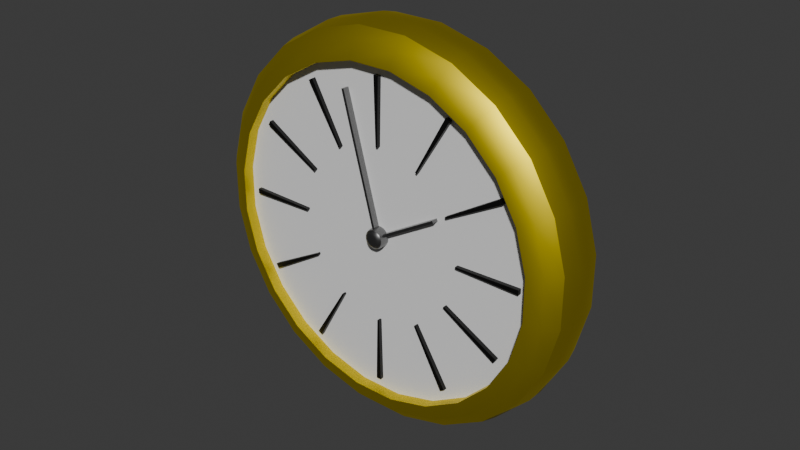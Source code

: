 # Source: Timer.blend  (saved by Blender 5.0.119; exported with 4.5.12 LTS)
import bpy
from mathutils import Matrix  # noqa: F401  (used for matrix-valued properties, if any)

bpy.ops.wm.read_factory_settings(use_empty=True)
scene = bpy.context.scene
scene.name = 'Scene'

# ---- collections
col_collection = bpy.data.collections.new('Collection'); scene.collection.children.link(col_collection)

# ---- materials (node trees are filled in below, after node groups)
mat_material_001 = bpy.data.materials.new('Material.001')
mat_material_002 = bpy.data.materials.new('Material.002')
mat_material_003 = bpy.data.materials.new('Material.003')

# ---- node groups
ng_smooth_by_angle = bpy.data.node_groups.new('Smooth by Angle', 'GeometryNodeTree')
_s = ng_smooth_by_angle.interface.new_socket(name='Mesh', in_out='OUTPUT', socket_type='NodeSocketGeometry')
_s = ng_smooth_by_angle.interface.new_socket(name='Mesh', in_out='INPUT', socket_type='NodeSocketGeometry')
_s = ng_smooth_by_angle.interface.new_socket(name='Angle', in_out='INPUT', socket_type='NodeSocketFloat')
_s.subtype = 'ANGLE'
_s.default_value = 0.5236
_s.min_value = 0.0
_s.max_value = 3.142
_s.description = 'Maximum face angle for smooth edges'
_s = ng_smooth_by_angle.interface.new_socket(name='Ignore Sharpness', in_out='INPUT', socket_type='NodeSocketBool')
_s.force_non_field = True
ng_smooth_by_angle.is_modifier = True
_N = ng_smooth_by_angle.nodes; _L = ng_smooth_by_angle.links
n0 = _N.new('GeometryNodeSetShadeSmooth'); n0.name = 'Set Shade Smooth'; n0.location = (120, -80)
n0.domain = 'EDGE'
n1 = _N.new('GeometryNodeSetShadeSmooth'); n1.name = 'Set Shade Smooth.001'; n1.location = (300, -80)
n2 = _N.new('NodeGroupOutput'); n2.name = 'Group Output'; n2.location = (480, -80)
n3 = _N.new('GeometryNodeInputMeshEdgeAngle'); n3.name = 'Edge Angle'; n3.location = (-440, -240)
n4 = _N.new('NodeGroupInput'); n4.name = 'Group Input'; n4.location = (-80, -80)
n5 = _N.new('GeometryNodeInputEdgeSmooth'); n5.name = 'Is Edge Smooth'; n5.location = (-260, -120)
n6 = _N.new('GeometryNodeInputShadeSmooth'); n6.name = 'Is Shade Smooth'; n6.location = (-440, -397)
n7 = _N.new('FunctionNodeCompare'); n7.name = 'Compare'; n7.location = (-260, -260)
n7.operation = 'LESS_EQUAL'
n7.inputs[6].default_value = (0.0, 0.0, 0.0, 0.0)
n7.inputs[7].default_value = (0.0, 0.0, 0.0, 0.0)
n8 = _N.new('FunctionNodeBooleanMath'); n8.name = 'Boolean Math.001'; n8.location = (-80, -260)
n9 = _N.new('NodeGroupInput'); n9.name = 'Group Input.001'; n9.location = (-440, -329)
n10 = _N.new('NodeGroupInput'); n10.name = 'Group Input.002'; n10.location = (-259, -189)
n11 = _N.new('FunctionNodeBooleanMath'); n11.name = 'Boolean Math'; n11.location = (-80, -149)
n11.operation = 'OR'
n12 = _N.new('FunctionNodeBooleanMath'); n12.name = 'Boolean Math.002'; n12.location = (-260, -380)
n12.operation = 'OR'
n13 = _N.new('NodeGroupInput'); n13.name = 'Group Input.003'; n13.location = (-440, -460)
_L.new(n3.outputs[0], n7.inputs[0])
_L.new(n1.outputs[0], n2.inputs[0])
_L.new(n9.outputs[1], n7.inputs[1])
_L.new(n7.outputs[0], n8.inputs[0])
_L.new(n4.outputs[0], n0.inputs[0])
_L.new(n0.outputs[0], n1.inputs[0])
_L.new(n8.outputs[0], n0.inputs[2])
_L.new(n10.outputs[2], n11.inputs[1])
_L.new(n5.outputs[0], n11.inputs[0])
_L.new(n11.outputs[0], n0.inputs[1])
_L.new(n13.outputs[2], n12.inputs[1])
_L.new(n6.outputs[0], n12.inputs[0])
_L.new(n12.outputs[0], n8.inputs[1])
n2.is_active_output = True

# ---- material node trees
mat_material_001.use_nodes = True; mat_material_001.node_tree.nodes.clear()
_N = mat_material_001.node_tree.nodes; _L = mat_material_001.node_tree.links
n0 = _N.new('ShaderNodeBsdfPrincipled'); n0.name = 'Principled BSDF'; n0.location = (-200, 100)
n0.inputs[0].default_value = (0.0, 0.0, 0.0, 1.0)
n1 = _N.new('ShaderNodeOutputMaterial'); n1.name = 'Material Output'; n1.location = (200, 100)
_L.new(n0.outputs[0], n1.inputs[0])
n1.is_active_output = True
mat_material_002.use_nodes = True; mat_material_002.node_tree.nodes.clear()
_N = mat_material_002.node_tree.nodes; _L = mat_material_002.node_tree.links
n0 = _N.new('ShaderNodeBsdfPrincipled'); n0.name = 'Principled BSDF'; n0.location = (-200, 100)
n0.inputs[0].default_value = (0.8, 0.6385, 0.008625, 1.0)
n0.inputs[1].default_value = 1.0
n0.inputs[2].default_value = 0.5247
n1 = _N.new('ShaderNodeOutputMaterial'); n1.name = 'Material Output'; n1.location = (200, 100)
_L.new(n0.outputs[0], n1.inputs[0])
n1.is_active_output = True
mat_material_003.use_nodes = True; mat_material_003.node_tree.nodes.clear()
_N = mat_material_003.node_tree.nodes; _L = mat_material_003.node_tree.links
n0 = _N.new('ShaderNodeBsdfPrincipled'); n0.name = 'Principled BSDF'; n0.location = (-200, 100)
n0.inputs[0].default_value = (0.2589, 0.2589, 0.2589, 1.0)
n0.inputs[1].default_value = 1.0
n0.inputs[2].default_value = 0.3395
n1 = _N.new('ShaderNodeOutputMaterial'); n1.name = 'Material Output'; n1.location = (200, 100)
_L.new(n0.outputs[0], n1.inputs[0])
n1.is_active_output = True

# ---- world
world_world = bpy.data.worlds.new('World'); scene.world = world_world
world_world.use_nodes = True; world_world.node_tree.nodes.clear()
_N = world_world.node_tree.nodes; _L = world_world.node_tree.links
n0 = _N.new('ShaderNodeOutputWorld'); n0.name = 'World Output'; n0.location = (200, 100)
n1 = _N.new('ShaderNodeBackground'); n1.name = 'Background'; n1.location = (-200, 100)
n1.inputs[0].default_value = (0.05088, 0.05088, 0.05088, 1.0)
_L.new(n1.outputs[0], n0.inputs[0])
n0.is_active_output = True
world_world.color = (0.05088, 0.05088, 0.05088)
world_world.sun_shadow_jitter_overblur = 0.0

# ---- meshes
me_cylinder_002 = bpy.data.meshes.new('Cylinder.002')
me_cylinder_002.from_pydata([(-0.06282, -0.1439, -0.4416), (-0.2678, -0.1439, -0.3567), (-0.2752, -0.1439, -0.351), (-0.4103, -0.1439, -0.175), (-0.4138, -0.1439, -0.1664), (-0.4428, -0.1439, 0.0536), (-0.4416, -0.1439, 0.06282), (-0.3567, -0.1439, 0.2678), (-0.351, -0.1439, 0.2752), (-0.175, -0.1439, 0.4103), (-0.1664, -0.1439, 0.4138), (0.0536, -0.1439, 0.4428), (0.06282, -0.1439, 0.4416), (0.2678, -0.1439, 0.3567), (0.2752, -0.1439, 0.351), (0.4103, -0.1439, 0.175), (0.4138, -0.1439, 0.1664), (0.4428, -0.1439, -0.0536), (0.4416, -0.1439, -0.06282), (0.3567, -0.1439, -0.2678), (0.351, -0.1439, -0.2752), (0.175, -0.1439, -0.4103), (-0.0536, -0.1439, -0.4428), (0.1664, -0.1439, -0.4138), (0.0, -0.2027, -0.8393), (0.0, -0.04336, -1.0), (0.0, -0.1813, -0.9196), (0.0, -0.123, -0.9785), (0.0, 0.2027, -0.8393), (0.0, 0.04336, -1.0), (0.0, 0.1813, -0.9196), (0.0, 0.123, -0.9785), (0.2172, -0.2027, -0.8107), (0.2588, -0.04336, -0.9659), (0.238, -0.1813, -0.8883), (0.2532, -0.123, -0.9451), (0.2172, 0.2027, -0.8107), (0.2588, 0.04336, -0.9659), (0.238, 0.1813, -0.8883), (0.2532, 0.123, -0.9451), (0.4196, -0.2027, -0.7269), (0.5, -0.04336, -0.866), (0.4598, -0.1813, -0.7964), (0.4892, -0.123, -0.8474), (0.4196, 0.2027, -0.7269), (0.5, 0.04336, -0.866), (0.4598, 0.1813, -0.7964), (0.4892, 0.123, -0.8474), (0.5935, -0.2027, -0.5935), (0.7071, -0.04336, -0.7071), (0.6503, -0.1813, -0.6503), (0.6919, -0.123, -0.6919), (0.5935, 0.2027, -0.5935), (0.7071, 0.04336, -0.7071), (0.6503, 0.1813, -0.6503), (0.6919, 0.123, -0.6919), (0.7269, -0.2027, -0.4196), (0.866, -0.04336, -0.5), (0.7964, -0.1813, -0.4598), (0.8474, -0.123, -0.4892), (0.7269, 0.2027, -0.4196), (0.866, 0.04336, -0.5), (0.7964, 0.1813, -0.4598), (0.8474, 0.123, -0.4892), (0.8107, -0.2027, -0.2172), (0.9659, -0.04336, -0.2588), (0.8883, -0.1813, -0.238), (0.9451, -0.123, -0.2532), (0.8107, 0.2027, -0.2172), (0.9659, 0.04336, -0.2588), (0.8883, 0.1813, -0.238), (0.9451, 0.123, -0.2532), (0.8393, -0.2027, 9.313e-09), (1.0, -0.04336, 1.895e-09), (0.9196, -0.1813, 8.149e-09), (0.9785, -0.123, 5.355e-09), (0.8393, 0.2027, -9.313e-09), (1.0, 0.04336, -1.895e-09), (0.9196, 0.1813, -8.149e-09), (0.9785, 0.123, -5.355e-09), (0.8107, -0.2027, 0.2172), (0.9659, -0.04336, 0.2588), (0.8883, -0.1813, 0.238), (0.9451, -0.123, 0.2532), (0.8107, 0.2027, 0.2172), (0.9659, 0.04336, 0.2588), (0.8883, 0.1813, 0.238), (0.9451, 0.123, 0.2532), (0.7269, -0.2027, 0.4196), (0.866, -0.04336, 0.5), (0.7964, -0.1813, 0.4598), (0.8474, -0.123, 0.4892), (0.7269, 0.2027, 0.4196), (0.866, 0.04336, 0.5), (0.7964, 0.1813, 0.4598), (0.8474, 0.123, 0.4892), (0.5935, -0.2027, 0.5935), (0.7071, -0.04336, 0.7071), (0.6503, -0.1813, 0.6503), (0.6919, -0.123, 0.6919), (0.5935, 0.2027, 0.5935), (0.7071, 0.04336, 0.7071), (0.6503, 0.1813, 0.6503), (0.6919, 0.123, 0.6919), (0.4196, -0.2027, 0.7269), (0.5, -0.04336, 0.866), (0.4598, -0.1813, 0.7964), (0.4892, -0.123, 0.8474), (0.4196, 0.2027, 0.7269), (0.5, 0.04336, 0.866), (0.4598, 0.1813, 0.7964), (0.4892, 0.123, 0.8474), (0.2172, -0.2027, 0.8107), (0.2588, -0.04336, 0.9659), (0.238, -0.1813, 0.8883), (0.2532, -0.123, 0.9451), (0.2172, 0.2027, 0.8107), (0.2588, 0.04336, 0.9659), (0.238, 0.1813, 0.8883), (0.2532, 0.123, 0.9451), (0.0, -0.2027, 0.8393), (0.0, -0.04336, 1.0), (0.0, -0.1813, 0.9196), (0.0, -0.123, 0.9785), (0.0, 0.2027, 0.8393), (0.0, 0.04336, 1.0), (0.0, 0.1813, 0.9196), (0.0, 0.123, 0.9785), (-0.2172, -0.2027, 0.8107), (-0.2588, -0.04336, 0.9659), (-0.238, -0.1813, 0.8883), (-0.2532, -0.123, 0.9451), (-0.2172, 0.2027, 0.8107), (-0.2588, 0.04336, 0.9659), (-0.238, 0.1813, 0.8883), (-0.2532, 0.123, 0.9451), (-0.4196, -0.2027, 0.7269), (-0.5, -0.04336, 0.866), (-0.4598, -0.1813, 0.7964), (-0.4892, -0.123, 0.8474), (-0.4196, 0.2027, 0.7269), (-0.5, 0.04336, 0.866), (-0.4598, 0.1813, 0.7964), (-0.4892, 0.123, 0.8474), (-0.5935, -0.2027, 0.5935), (-0.7071, -0.04336, 0.7071), (-0.6503, -0.1813, 0.6503), (-0.6919, -0.123, 0.6919), (-0.5935, 0.2027, 0.5935), (-0.7071, 0.04336, 0.7071), (-0.6503, 0.1813, 0.6503), (-0.6919, 0.123, 0.6919), (-0.7269, -0.2027, 0.4196), (-0.866, -0.04336, 0.5), (-0.7964, -0.1813, 0.4598), (-0.8474, -0.123, 0.4892), (-0.7269, 0.2027, 0.4196), (-0.866, 0.04336, 0.5), (-0.7964, 0.1813, 0.4598), (-0.8474, 0.123, 0.4892), (-0.8107, -0.2027, 0.2172), (-0.9659, -0.04336, 0.2588), (-0.8883, -0.1813, 0.238), (-0.9451, -0.123, 0.2532), (-0.8107, 0.2027, 0.2172), (-0.9659, 0.04336, 0.2588), (-0.8883, 0.1813, 0.238), (-0.9451, 0.123, 0.2532), (-0.8393, -0.2027, 9.313e-09), (-1.0, -0.04336, 1.895e-09), (-0.9196, -0.1813, 8.149e-09), (-0.9785, -0.123, 5.355e-09), (-0.8393, 0.2027, -9.313e-09), (-1.0, 0.04336, -1.895e-09), (-0.9196, 0.1813, -8.149e-09), (-0.9785, 0.123, -5.355e-09), (-0.8107, -0.2027, -0.2172), (-0.9659, -0.04336, -0.2588), (-0.8883, -0.1813, -0.238), (-0.9451, -0.123, -0.2532), (-0.8107, 0.2027, -0.2172), (-0.9659, 0.04336, -0.2588), (-0.8883, 0.1813, -0.238), (-0.9451, 0.123, -0.2532), (-0.7269, -0.2027, -0.4196), (-0.866, -0.04336, -0.5), (-0.7964, -0.1813, -0.4598), (-0.8474, -0.123, -0.4892), (-0.7269, 0.2027, -0.4196), (-0.866, 0.04336, -0.5), (-0.7964, 0.1813, -0.4598), (-0.8474, 0.123, -0.4892), (-0.5935, -0.2027, -0.5935), (-0.7071, -0.04336, -0.7071), (-0.6503, -0.1813, -0.6503), (-0.6919, -0.123, -0.6919), (-0.5935, 0.2027, -0.5935), (-0.7071, 0.04336, -0.7071), (-0.6503, 0.1813, -0.6503), (-0.6919, 0.123, -0.6919), (-0.4196, -0.2027, -0.7269), (-0.5, -0.04336, -0.866), (-0.4598, -0.1813, -0.7964), (-0.4892, -0.123, -0.8474), (-0.4196, 0.2027, -0.7269), (-0.5, 0.04336, -0.866), (-0.4598, 0.1813, -0.7964), (-0.4892, 0.123, -0.8474), (-0.2172, -0.2027, -0.8107), (-0.2588, -0.04336, -0.9659), (-0.238, -0.1813, -0.8883), (-0.2532, -0.123, -0.9451), (-0.2172, 0.2027, -0.8107), (-0.2588, 0.04336, -0.9659), (-0.238, 0.1813, -0.8883), (-0.2532, 0.123, -0.9451), (-0.08916, -0.1439, -0.7735), (-0.1141, -0.1439, -0.7702), (-0.464, -0.1439, -0.6253), (-0.4839, -0.1439, -0.61), (-0.7144, -0.1439, -0.3095), (-0.7241, -0.1439, -0.2863), (-0.7735, -0.1439, 0.08916), (-0.7702, -0.1439, 0.1141), (-0.6253, -0.1439, 0.464), (-0.61, -0.1439, 0.4839), (-0.3095, -0.1439, 0.7144), (-0.2863, -0.1439, 0.7241), (0.08916, -0.1439, 0.7735), (0.1141, -0.1439, 0.7702), (0.464, -0.1439, 0.6253), (0.4839, -0.1439, 0.61), (0.7144, -0.1439, 0.3095), (0.7241, -0.1439, 0.2863), (0.7735, -0.1439, -0.08916), (0.7702, -0.1439, -0.1141), (0.6253, -0.1439, -0.464), (0.61, -0.1439, -0.4839), (0.3095, -0.1439, -0.7144), (0.2863, -0.1439, -0.7241), (0.0, -0.1439, -0.8393), (-0.2172, -0.1439, -0.8107), (-0.4196, -0.1439, -0.7269), (-0.5935, -0.1439, -0.5935), (-0.7269, -0.1439, -0.4196), (-0.8107, -0.1439, -0.2172), (-0.8393, -0.1439, 7.012e-09), (-0.8107, -0.1439, 0.2172), (-0.7269, -0.1439, 0.4196), (-0.5935, -0.1439, 0.5935), (-0.4196, -0.1439, 0.7269), (-0.2172, -0.1439, 0.8107), (0.0, -0.1439, 0.8393), (0.2172, -0.1439, 0.8107), (0.4196, -0.1439, 0.7269), (0.5935, -0.1439, 0.5935), (0.7269, -0.1439, 0.4196), (0.8107, -0.1439, 0.2172), (0.8393, -0.1439, 7.012e-09), (0.8107, -0.1439, -0.2172), (0.7269, -0.1439, -0.4196), (0.5935, -0.1439, -0.5935), (0.4196, -0.1439, -0.7269), (0.2172, -0.1439, -0.8107), (-5.714e-08, -0.1439, -0.05018), (-0.01299, -0.1439, -0.04847), (-0.02509, -0.1439, -0.04345), (-0.03548, -0.1439, -0.03548), (-0.04345, -0.1439, -0.02509), (-0.04847, -0.1439, -0.01299), (-0.05018, -0.1439, 5.636e-08), (-0.04847, -0.1439, 0.01299), (-0.04345, -0.1439, 0.02509), (-0.03548, -0.1439, 0.03548), (-0.02509, -0.1439, 0.04345), (-0.01299, -0.1439, 0.04847), (5.194e-08, -0.1439, 0.05018), (0.01299, -0.1439, 0.04847), (0.02509, -0.1439, 0.04345), (0.03548, -0.1439, 0.03548), (0.04345, -0.1439, 0.02509), (0.04847, -0.1439, 0.01299), (0.05018, -0.1439, -5.272e-08), (0.04847, -0.1439, -0.01299), (0.04345, -0.1439, -0.02509), (0.03548, -0.1439, -0.03548), (0.02509, -0.1439, -0.04345), (0.01299, -0.1439, -0.04847), (-0.08916, -0.1639, -0.7735), (-0.1141, -0.1639, -0.7702), (-0.464, -0.1639, -0.6253), (-0.4839, -0.1639, -0.61), (-0.7144, -0.1639, -0.3095), (-0.7241, -0.1639, -0.2863), (-0.7735, -0.1639, 0.08916), (-0.7702, -0.1639, 0.1141), (-0.6253, -0.1639, 0.464), (-0.61, -0.1639, 0.4839), (-0.3095, -0.1639, 0.7144), (-0.2863, -0.1639, 0.7241), (0.08916, -0.1639, 0.7735), (0.1141, -0.1639, 0.7702), (0.464, -0.1639, 0.6253), (0.4839, -0.1639, 0.61), (0.7144, -0.1639, 0.3095), (0.7241, -0.1639, 0.2863), (0.7735, -0.1639, -0.08916), (0.7702, -0.1639, -0.1141), (0.6253, -0.1639, -0.464), (0.61, -0.1639, -0.4839), (0.3095, -0.1639, -0.7144), (0.2863, -0.1639, -0.7241), (-0.0536, -0.1639, -0.4428), (-0.06282, -0.1639, -0.4416), (-0.2678, -0.1639, -0.3567), (-0.2752, -0.1639, -0.351), (-0.4103, -0.1639, -0.175), (-0.4138, -0.1639, -0.1664), (-0.4428, -0.1639, 0.0536), (-0.4416, -0.1639, 0.06282), (-0.3567, -0.1639, 0.2678), (-0.351, -0.1639, 0.2752), (-0.175, -0.1639, 0.4103), (-0.1664, -0.1639, 0.4138), (0.0536, -0.1639, 0.4428), (0.06282, -0.1639, 0.4416), (0.2678, -0.1639, 0.3567), (0.2752, -0.1639, 0.351), (0.4103, -0.1639, 0.175), (0.4138, -0.1639, 0.1664), (0.4428, -0.1639, -0.0536), (0.4416, -0.1639, -0.06282), (0.3567, -0.1639, -0.2678), (0.351, -0.1639, -0.2752), (0.175, -0.1639, -0.4103), (0.1664, -0.1639, -0.4138), (0.0, -0.1439, -0.8393), (-0.2172, -0.1439, -0.8107), (-0.4196, -0.1439, -0.7269), (-0.5935, -0.1439, -0.5935), (-0.7269, -0.1439, -0.4196), (-0.8107, -0.1439, -0.2172), (-0.8393, -0.1439, 7.012e-09), (-0.8107, -0.1439, 0.2172), (-0.7269, -0.1439, 0.4196), (-0.5935, -0.1439, 0.5935), (-0.4196, -0.1439, 0.7269), (-0.2172, -0.1439, 0.8107), (0.0, -0.1439, 0.8393), (0.2172, -0.1439, 0.8107), (0.4196, -0.1439, 0.7269), (0.5935, -0.1439, 0.5935), (0.7269, -0.1439, 0.4196), (0.8107, -0.1439, 0.2172), (0.8393, -0.1439, 7.012e-09), (0.8107, -0.1439, -0.2172), (0.7269, -0.1439, -0.4196), (0.5935, -0.1439, -0.5935), (0.4196, -0.1439, -0.7269), (0.2172, -0.1439, -0.8107), (0.0, -0.1439, -0.3958), (-0.1024, -0.1439, -0.3823), (-0.1979, -0.1439, -0.3427), (-0.2798, -0.1439, -0.2798), (-0.3427, -0.1439, -0.1979), (-0.3823, -0.1439, -0.1024), (-0.3958, -0.1439, 7.012e-09), (-0.3823, -0.1439, 0.1024), (-0.3427, -0.1439, 0.1979), (-0.2798, -0.1439, 0.2798), (-0.1979, -0.1439, 0.3427), (-0.1024, -0.1439, 0.3823), (0.0, -0.1439, 0.3958), (0.1024, -0.1439, 0.3823), (0.1979, -0.1439, 0.3427), (0.2798, -0.1439, 0.2798), (0.3427, -0.1439, 0.1979), (0.3823, -0.1439, 0.1024), (0.3958, -0.1439, 7.012e-09), (0.3823, -0.1439, -0.1024), (0.3427, -0.1439, -0.1979), (0.2798, -0.1439, -0.2798), (0.1979, -0.1439, -0.3427), (0.1024, -0.1439, -0.3823), (0.3488, -0.1766, 0.1516), (0.3538, -0.1766, 0.1395), (0.3538, -0.1439, 0.1395), (0.3488, -0.1439, 0.1516), (-0.09856, -0.1766, 0.6985), (-0.08557, -0.1766, 0.7002), (-0.08557, -0.1439, 0.7002), (-0.09856, -0.1439, 0.6985), (-5.992e-08, -0.1766, -0.05018), (-2.583e-08, -0.2051, -0.02143), (-5.54e-08, -0.1909, -0.04632), (-4.289e-08, -0.2013, -0.0358), (-0.005547, -0.2051, -0.0207), (-0.01299, -0.1766, -0.04847), (-0.009267, -0.2013, -0.03458), (-0.01199, -0.1909, -0.04475), (-0.01072, -0.2051, -0.01856), (-0.02509, -0.1766, -0.04345), (-0.0179, -0.2013, -0.03101), (-0.02316, -0.1909, -0.04012), (-0.01515, -0.2051, -0.01515), (-0.03548, -0.1766, -0.03548), (-0.02532, -0.2013, -0.02532), (-0.03276, -0.1909, -0.03276), (-0.01856, -0.2051, -0.01072), (-0.04345, -0.1766, -0.02509), (-0.03101, -0.2013, -0.0179), (-0.04012, -0.1909, -0.02316), (-0.0207, -0.2051, -0.005547), (-0.04847, -0.1766, -0.01299), (-0.03458, -0.2013, -0.009267), (-0.04475, -0.1909, -0.01199), (-0.02143, -0.2051, 8.721e-08), (-0.05018, -0.1766, 6.237e-08), (-0.0358, -0.2013, 7.571e-08), (-0.04632, -0.1909, 6.66e-08), (-0.0207, -0.2051, 0.005547), (-0.04847, -0.1766, 0.01299), (-0.03458, -0.2013, 0.009267), (-0.04475, -0.1909, 0.01199), (-0.01856, -0.2051, 0.01072), (-0.04345, -0.1766, 0.02509), (-0.03101, -0.2013, 0.0179), (-0.04012, -0.1909, 0.02316), (-0.01515, -0.2051, 0.01515), (-0.03548, -0.1766, 0.03548), (-0.02532, -0.2013, 0.02532), (-0.03276, -0.1909, 0.03276), (-0.01072, -0.2051, 0.01856), (-0.02509, -0.1766, 0.04345), (-0.0179, -0.2013, 0.03101), (-0.02316, -0.1909, 0.04012), (-0.005547, -0.2051, 0.0207), (-0.01299, -0.1766, 0.04847), (-0.009267, -0.2013, 0.03458), (-0.01199, -0.1909, 0.04475), (6.707e-08, -0.2051, 0.02143), (4.916e-08, -0.1766, 0.05018), (5.81e-08, -0.2013, 0.0358), (5.155e-08, -0.1909, 0.04632), (0.005547, -0.2051, 0.0207), (0.01299, -0.1766, 0.04847), (0.009267, -0.2013, 0.03458), (0.01199, -0.1909, 0.04475), (0.01072, -0.2051, 0.01856), (0.02509, -0.1766, 0.04345), (0.0179, -0.2013, 0.03101), (0.02316, -0.1909, 0.04012), (0.01515, -0.2051, 0.01515), (0.03548, -0.1766, 0.03548), (0.02532, -0.2013, 0.02532), (0.03276, -0.1909, 0.03276), (0.01856, -0.2051, 0.01072), (0.04345, -0.1766, 0.02509), (0.03101, -0.2013, 0.0179), (0.04012, -0.1909, 0.02316), (0.0207, -0.2051, 0.005547), (0.04847, -0.1766, 0.01299), (0.03458, -0.2013, 0.009267), (0.04475, -0.1909, 0.01199), (0.02143, -0.2051, -1.92e-08), (0.05018, -0.1766, -4.671e-08), (0.0358, -0.2013, -3.2e-08), (0.04632, -0.1909, -4.207e-08), (0.0207, -0.2051, -0.005547), (0.04847, -0.1766, -0.01299), (0.03458, -0.2013, -0.009267), (0.04475, -0.1909, -0.01199), (0.01856, -0.2051, -0.01072), (0.04345, -0.1766, -0.02509), (0.03101, -0.2013, -0.0179), (0.04012, -0.1909, -0.02316), (0.01515, -0.2051, -0.01515), (0.03548, -0.1766, -0.03548), (0.02532, -0.2013, -0.02532), (0.03276, -0.1909, -0.03276), (0.01072, -0.2051, -0.01856), (0.02509, -0.1766, -0.04345), (0.0179, -0.2013, -0.03101), (0.02316, -0.1909, -0.04012), (0.005547, -0.2051, -0.0207), (0.01299, -0.1766, -0.04847), (0.009267, -0.2013, -0.03458), (0.01199, -0.1909, -0.04475)], [], [(32, 40, 358, 359), (112, 120, 348, 349), (192, 200, 338, 339), (48, 56, 356, 357), (24, 32, 359, 336), (56, 64, 355, 356), (64, 72, 354, 355), (72, 80, 353, 354), (152, 160, 343, 344), (80, 88, 352, 353), (160, 168, 342, 343), (88, 96, 351, 352), (208, 24, 336, 337), (168, 176, 341, 342), (96, 104, 350, 351), (176, 184, 340, 341), (184, 192, 339, 340), (40, 48, 357, 358), (120, 128, 347, 348), (200, 208, 337, 338), (128, 136, 346, 347), (136, 144, 345, 346), (144, 152, 344, 345), (25, 33, 35, 27), (27, 35, 34, 26), (26, 34, 32, 24), (37, 29, 31, 39), (39, 31, 30, 38), (38, 30, 28, 36), (33, 41, 43, 35), (35, 43, 42, 34), (34, 42, 40, 32), (45, 37, 39, 47), (47, 39, 38, 46), (46, 38, 36, 44), (41, 49, 51, 43), (43, 51, 50, 42), (42, 50, 48, 40), (53, 45, 47, 55), (55, 47, 46, 54), (54, 46, 44, 52), (49, 57, 59, 51), (51, 59, 58, 50), (50, 58, 56, 48), (61, 53, 55, 63), (63, 55, 54, 62), (62, 54, 52, 60), (57, 65, 67, 59), (59, 67, 66, 58), (58, 66, 64, 56), (69, 61, 63, 71), (71, 63, 62, 70), (70, 62, 60, 68), (65, 73, 75, 67), (67, 75, 74, 66), (66, 74, 72, 64), (77, 69, 71, 79), (79, 71, 70, 78), (78, 70, 68, 76), (73, 81, 83, 75), (75, 83, 82, 74), (74, 82, 80, 72), (85, 77, 79, 87), (87, 79, 78, 86), (86, 78, 76, 84), (81, 89, 91, 83), (83, 91, 90, 82), (82, 90, 88, 80), (93, 85, 87, 95), (95, 87, 86, 94), (94, 86, 84, 92), (89, 97, 99, 91), (91, 99, 98, 90), (90, 98, 96, 88), (101, 93, 95, 103), (103, 95, 94, 102), (102, 94, 92, 100), (97, 105, 107, 99), (99, 107, 106, 98), (98, 106, 104, 96), (109, 101, 103, 111), (111, 103, 102, 110), (110, 102, 100, 108), (105, 113, 115, 107), (107, 115, 114, 106), (106, 114, 112, 104), (117, 109, 111, 119), (119, 111, 110, 118), (118, 110, 108, 116), (113, 121, 123, 115), (115, 123, 122, 114), (114, 122, 120, 112), (125, 117, 119, 127), (127, 119, 118, 126), (126, 118, 116, 124), (121, 129, 131, 123), (123, 131, 130, 122), (122, 130, 128, 120), (133, 125, 127, 135), (135, 127, 126, 134), (134, 126, 124, 132), (129, 137, 139, 131), (131, 139, 138, 130), (130, 138, 136, 128), (141, 133, 135, 143), (143, 135, 134, 142), (142, 134, 132, 140), (137, 145, 147, 139), (139, 147, 146, 138), (138, 146, 144, 136), (149, 141, 143, 151), (151, 143, 142, 150), (150, 142, 140, 148), (145, 153, 155, 147), (147, 155, 154, 146), (146, 154, 152, 144), (157, 149, 151, 159), (159, 151, 150, 158), (158, 150, 148, 156), (153, 161, 163, 155), (155, 163, 162, 154), (154, 162, 160, 152), (165, 157, 159, 167), (167, 159, 158, 166), (166, 158, 156, 164), (161, 169, 171, 163), (163, 171, 170, 162), (162, 170, 168, 160), (173, 165, 167, 175), (175, 167, 166, 174), (174, 166, 164, 172), (169, 177, 179, 171), (171, 179, 178, 170), (170, 178, 176, 168), (181, 173, 175, 183), (183, 175, 174, 182), (182, 174, 172, 180), (177, 185, 187, 179), (179, 187, 186, 178), (178, 186, 184, 176), (189, 181, 183, 191), (191, 183, 182, 190), (190, 182, 180, 188), (185, 193, 195, 187), (187, 195, 194, 186), (186, 194, 192, 184), (197, 189, 191, 199), (199, 191, 190, 198), (198, 190, 188, 196), (193, 201, 203, 195), (195, 203, 202, 194), (194, 202, 200, 192), (205, 197, 199, 207), (207, 199, 198, 206), (206, 198, 196, 204), (201, 209, 211, 203), (203, 211, 210, 202), (202, 210, 208, 200), (213, 205, 207, 215), (215, 207, 206, 214), (214, 206, 204, 212), (209, 25, 27, 211), (211, 27, 26, 210), (210, 26, 24, 208), (29, 213, 215, 31), (31, 215, 214, 30), (30, 214, 212, 28), (104, 112, 349, 350), (25, 29, 37, 33), (209, 213, 29, 25), (36, 28, 212, 204, 196, 188, 180, 172, 164, 156, 148, 140, 132, 124, 116, 108, 100, 92, 84, 76, 68, 60, 52, 44), (33, 37, 45, 41), (41, 45, 53, 49), (49, 53, 61, 57), (57, 61, 69, 65), (65, 69, 77, 73), (73, 77, 85, 81), (81, 85, 93, 89), (89, 93, 101, 97), (97, 101, 109, 105), (105, 109, 117, 113), (113, 117, 125, 121), (121, 125, 133, 129), (129, 133, 141, 137), (137, 141, 149, 145), (145, 149, 157, 153), (153, 157, 165, 161), (161, 165, 173, 169), (169, 173, 181, 177), (177, 181, 189, 185), (185, 189, 197, 193), (193, 197, 205, 201), (201, 205, 213, 209), (8, 225, 297, 321), (361, 362, 242, 241), (229, 228, 300, 301), (363, 364, 244, 243), (238, 21, 334, 310), (365, 366, 246, 245), (13, 14, 327, 326), (367, 368, 248, 247), (224, 7, 320, 296), (369, 370, 250, 249), (227, 226, 298, 299), (371, 372, 252, 251), (20, 237, 309, 333), (373, 374, 254, 253), (11, 12, 325, 324), (375, 376, 256, 255), (6, 223, 295, 319), (377, 378, 258, 257), (225, 224, 296, 297), (379, 380, 260, 259), (236, 19, 332, 308), (381, 382, 262, 261), (9, 10, 323, 322), (383, 360, 240, 263), (216, 217, 241, 240), (218, 219, 243, 242), (220, 221, 245, 244), (222, 223, 247, 246), (224, 225, 249, 248), (226, 227, 251, 250), (228, 229, 253, 252), (230, 231, 255, 254), (232, 233, 257, 256), (234, 235, 259, 258), (236, 237, 261, 260), (238, 239, 263, 262), (0, 22, 360, 361), (2, 1, 362, 363), (4, 3, 364, 365), (6, 5, 366, 367), (8, 7, 368, 369), (10, 9, 370, 371), (12, 11, 372, 373), (14, 13, 374, 375), (16, 15, 376, 377), (18, 17, 378, 379), (20, 19, 380, 381), (23, 21, 382, 383), (22, 216, 240, 360), (217, 0, 361, 241), (1, 218, 242, 362), (219, 2, 363, 243), (3, 220, 244, 364), (221, 4, 365, 245), (5, 222, 246, 366), (223, 6, 367, 247), (7, 224, 248, 368), (225, 8, 369, 249), (9, 226, 250, 370), (227, 10, 371, 251), (11, 228, 252, 372), (229, 12, 373, 253), (13, 230, 254, 374), (231, 14, 375, 255), (15, 232, 256, 376), (233, 16, 377, 257), (17, 234, 258, 378), (235, 18, 379, 259), (19, 236, 260, 380), (237, 20, 381, 261), (21, 238, 262, 382), (239, 23, 383, 263), (312, 313, 289, 288), (314, 315, 291, 290), (316, 317, 293, 292), (318, 319, 295, 294), (320, 321, 297, 296), (322, 323, 299, 298), (324, 325, 301, 300), (326, 327, 303, 302), (328, 329, 305, 304), (330, 331, 307, 306), (332, 333, 309, 308), (334, 335, 311, 310), (15, 16, 329, 328), (23, 239, 311, 335), (231, 230, 302, 303), (226, 9, 322, 298), (17, 18, 331, 330), (233, 232, 304, 305), (10, 227, 299, 323), (19, 20, 333, 332), (235, 234, 306, 307), (228, 11, 324, 300), (21, 23, 335, 334), (237, 236, 308, 309), (12, 229, 301, 325), (216, 22, 312, 288), (239, 238, 310, 311), (230, 13, 326, 302), (0, 217, 289, 313), (22, 0, 313, 312), (14, 231, 303, 327), (218, 1, 314, 290), (1, 2, 315, 314), (232, 15, 328, 304), (217, 216, 288, 289), (2, 219, 291, 315), (3, 4, 317, 316), (16, 233, 305, 329), (219, 218, 290, 291), (220, 3, 316, 292), (5, 6, 319, 318), (234, 17, 330, 306), (221, 220, 292, 293), (4, 221, 293, 317), (7, 8, 321, 320), (18, 235, 307, 331), (223, 222, 294, 295), (222, 5, 318, 294), (337, 336, 240, 241), (338, 337, 241, 242), (339, 338, 242, 243), (340, 339, 243, 244), (341, 340, 244, 245), (342, 341, 245, 246), (343, 342, 246, 247), (344, 343, 247, 248), (345, 344, 248, 249), (346, 345, 249, 250), (347, 346, 250, 251), (348, 347, 251, 252), (349, 348, 252, 253), (350, 349, 253, 254), (351, 350, 254, 255), (352, 351, 255, 256), (353, 352, 256, 257), (354, 353, 257, 258), (355, 354, 258, 259), (356, 355, 259, 260), (357, 356, 260, 261), (358, 357, 261, 262), (359, 358, 262, 263), (336, 359, 263, 240), (264, 265, 361, 360), (265, 266, 362, 361), (266, 267, 363, 362), (267, 268, 364, 363), (268, 269, 365, 364), (269, 270, 366, 365), (270, 271, 367, 366), (271, 272, 368, 367), (272, 273, 369, 368), (273, 274, 370, 369), (274, 275, 371, 370), (275, 276, 372, 371), (276, 277, 373, 372), (277, 278, 374, 373), (278, 279, 375, 374), (279, 280, 376, 375), (280, 281, 377, 376), (281, 282, 378, 377), (282, 283, 379, 378), (283, 284, 380, 379), (284, 285, 381, 380), (285, 286, 382, 381), (286, 287, 383, 382), (287, 264, 360, 383), (281, 280, 387, 386), (461, 281, 386, 385), (280, 457, 384, 387), (386, 387, 384, 385), (275, 437, 388, 391), (276, 275, 391, 390), (441, 276, 390, 389), (390, 391, 388, 389), (393, 396, 398, 395), (395, 398, 399, 394), (394, 399, 397, 392), (396, 400, 402, 398), (398, 402, 403, 399), (399, 403, 401, 397), (400, 404, 406, 402), (402, 406, 407, 403), (403, 407, 405, 401), (404, 408, 410, 406), (406, 410, 411, 407), (407, 411, 409, 405), (408, 412, 414, 410), (410, 414, 415, 411), (411, 415, 413, 409), (412, 416, 418, 414), (414, 418, 419, 415), (415, 419, 417, 413), (416, 420, 422, 418), (418, 422, 423, 419), (419, 423, 421, 417), (420, 424, 426, 422), (422, 426, 427, 423), (423, 427, 425, 421), (424, 428, 430, 426), (426, 430, 431, 427), (427, 431, 429, 425), (428, 432, 434, 430), (430, 434, 435, 431), (431, 435, 433, 429), (432, 436, 438, 434), (434, 438, 439, 435), (435, 439, 437, 433), (436, 440, 442, 438), (438, 442, 443, 439), (439, 443, 441, 437), (440, 444, 446, 442), (442, 446, 447, 443), (443, 447, 445, 441), (444, 448, 450, 446), (446, 450, 451, 447), (447, 451, 449, 445), (448, 452, 454, 450), (450, 454, 455, 451), (451, 455, 453, 449), (452, 456, 458, 454), (454, 458, 459, 455), (455, 459, 457, 453), (456, 460, 462, 458), (458, 462, 463, 459), (459, 463, 461, 457), (460, 464, 466, 462), (462, 466, 467, 463), (463, 467, 465, 461), (464, 468, 470, 466), (466, 470, 471, 467), (467, 471, 469, 465), (468, 472, 474, 470), (470, 474, 475, 471), (471, 475, 473, 469), (472, 476, 478, 474), (474, 478, 479, 475), (475, 479, 477, 473), (476, 480, 482, 478), (478, 482, 483, 479), (479, 483, 481, 477), (480, 484, 486, 482), (482, 486, 487, 483), (483, 487, 485, 481), (484, 393, 395, 486), (486, 395, 394, 487), (487, 394, 392, 485), (265, 264, 392, 397), (393, 484, 480, 476, 472, 468, 464, 460, 456, 452, 448, 444, 440, 436, 432, 428, 424, 420, 416, 412, 408, 404, 400, 396), (264, 287, 485, 392), (266, 265, 397, 401), (267, 266, 401, 405), (268, 267, 405, 409), (269, 268, 409, 413), (270, 269, 413, 417), (271, 270, 417, 421), (272, 271, 421, 425), (273, 272, 425, 429), (274, 273, 429, 433), (275, 274, 433, 437), (437, 441, 389, 388), (277, 276, 441, 445), (278, 277, 445, 449), (279, 278, 449, 453), (280, 279, 453, 457), (457, 461, 385, 384), (282, 281, 461, 465), (283, 282, 465, 469), (284, 283, 469, 473), (285, 284, 473, 477), (286, 285, 477, 481), (287, 286, 481, 485)])
me_cylinder_002.polygons.foreach_set('use_smooth', [True] * 466)
me_cylinder_002.polygons.foreach_set('material_index', [2, 2, 2, 2, 2, 2, 2, 2, 2, 2, 2, 2, 2, 2, 2, 2, 2, 2, 2, 2, 2, 2, 2, 2, 2, 2, 2, 2, 2, 2, 2, 2, 2, 2, 2, 2, 2, 2, 2, 2, 2, 2, 2, 2, 2, 2, 2, 2, 2, 2, 2, 2, 2, 2, 2, 2, 2, 2, 2, 2, 2, 2, 2, 2, 2, 2, 2, 2, 2, 2, 2, 2, 2, 2, 2, 2, 2, 2, 2, 2, 2, 2, 2, 2, 2, 2, 2, 2, 2, 2, 2, 2, 2, 2, 2, 2, 2, 2, 2, 2, 2, 2, 2, 2, 2, 2, 2, 2, 2, 2, 2, 2, 2, 2, 2, 2, 2, 2, 2, 2, 2, 2, 2, 2, 2, 2, 2, 2, 2, 2, 2, 2, 2, 2, 2, 2, 2, 2, 2, 2, 2, 2, 2, 2, 2, 2, 2, 2, 2, 2, 2, 2, 2, 2, 2, 2, 2, 2, 2, 2, 2, 2, 2, 2, 2, 2, 2, 2, 2, 2, 2, 2, 2, 2, 2, 2, 2, 2, 2, 2, 2, 2, 2, 2, 2, 2, 2, 2, 2, 2, 2, 2, 2, 1, 0, 1, 0, 1, 0, 1, 0, 1, 0, 1, 0, 1, 0, 1, 0, 1, 0, 1, 0, 1, 0, 1, 0, 0, 0, 0, 0, 0, 0, 0, 0, 0, 0, 0, 0, 0, 0, 0, 0, 0, 0, 0, 0, 0, 0, 0, 0, 0, 0, 0, 0, 0, 0, 0, 0, 0, 0, 0, 0, 0, 0, 0, 0, 0, 0, 0, 0, 0, 0, 0, 0, 1, 1, 1, 1, 1, 1, 1, 1, 1, 1, 1, 1, 1, 1, 1, 1, 1, 1, 1, 1, 1, 1, 1, 1, 1, 1, 1, 1, 1, 1, 1, 1, 1, 1, 1, 1, 1, 1, 1, 1, 1, 1, 1, 1, 1, 1, 1, 1, 2, 2, 2, 2, 2, 2, 2, 2, 2, 2, 2, 2, 2, 2, 2, 2, 2, 2, 2, 2, 2, 2, 2, 2, 0, 0, 0, 0, 0, 0, 0, 0, 0, 0, 0, 0, 0, 0, 0, 0, 0, 0, 0, 0, 0, 0, 0, 0, 3, 3, 3, 3, 3, 3, 3, 3, 3, 3, 3, 3, 3, 3, 3, 3, 3, 3, 3, 3, 3, 3, 3, 3, 3, 3, 3, 3, 3, 3, 3, 3, 3, 3, 3, 3, 3, 3, 3, 3, 3, 3, 3, 3, 3, 3, 3, 3, 3, 3, 3, 3, 3, 3, 3, 3, 3, 3, 3, 3, 3, 3, 3, 3, 3, 3, 3, 3, 3, 3, 3, 3, 3, 3, 3, 3, 3, 3, 3, 3, 3, 3, 3, 3, 3, 3, 3, 3, 3, 3, 3, 3, 3, 3, 3, 3, 3, 3, 3, 3, 3, 3, 3, 3, 3])
_uv = me_cylinder_002.uv_layers.new(name='UVMap')
_uv.uv.foreach_set('vector', [0.8021, 0.4446, 0.8507, 0.4244, 0.8507, 0.4244, 0.8021, 0.4446, 0.8021, 0.05543, 0.75, 0.04857, 0.75, 0.04857, 0.8021, 0.05543, 0.6076, 0.3924, 0.6493, 0.4244, 0.6493, 0.4244, 0.6076, 0.3924, 0.8924, 0.3924, 0.9244, 0.3507, 0.9244, 0.3507, 0.8924, 0.3924, 0.75, 0.4514, 0.8021, 0.4446, 0.8021, 0.4446, 0.75, 0.4514, 0.9244, 0.3507, 0.9446, 0.3021, 0.9446, 0.3021, 0.9244, 0.3507, 0.9446, 0.3021, 0.9514, 0.25, 0.9514, 0.25, 0.9446, 0.3021, 0.9514, 0.25, 0.9446, 0.1979, 0.9446, 0.1979, 0.9514, 0.25, 0.5756, 0.1493, 0.5554, 0.1979, 0.5554, 0.1979, 0.5756, 0.1493, 0.9446, 0.1979, 0.9244, 0.1493, 0.9244, 0.1493, 0.9446, 0.1979, 0.5554, 0.1979, 0.5486, 0.25, 0.5486, 0.25, 0.5554, 0.1979, 0.9244, 0.1493, 0.8924, 0.1076, 0.8924, 0.1076, 0.9244, 0.1493, 0.6979, 0.4446, 0.75, 0.4514, 0.75, 0.4514, 0.6979, 0.4446, 0.5486, 0.25, 0.5554, 0.3021, 0.5554, 0.3021, 0.5486, 0.25, 0.8924, 0.1076, 0.8507, 0.07555, 0.8507, 0.07555, 0.8924, 0.1076, 0.5554, 0.3021, 0.5756, 0.3507, 0.5756, 0.3507, 0.5554, 0.3021, 0.5756, 0.3507, 0.6076, 0.3924, 0.6076, 0.3924, 0.5756, 0.3507, 0.8507, 0.4244, 0.8924, 0.3924, 0.8924, 0.3924, 0.8507, 0.4244, 0.75, 0.04857, 0.6979, 0.05543, 0.6979, 0.05543, 0.75, 0.04857, 0.6493, 0.4244, 0.6979, 0.4446, 0.6979, 0.4446, 0.6493, 0.4244, 0.6979, 0.05543, 0.6493, 0.07555, 0.6493, 0.07555, 0.6979, 0.05543, 0.6493, 0.07555, 0.6076, 0.1076, 0.6076, 0.1076, 0.6493, 0.07555, 0.6076, 0.1076, 0.5756, 0.1493, 0.5756, 0.1493, 0.6076, 0.1076, 1.0, 0.6965, 0.9583, 0.6965, 0.9583, 0.5983, 0.9996, 0.5983, 0.9996, 0.5983, 0.9583, 0.5983, 0.9583, 0.5, 0.9983, 0.5, 0.75, 0.4897, 0.812, 0.4815, 0.8021, 0.4446, 0.75, 0.4514, 0.9583, 0.8035, 1.0, 0.8035, 0.9996, 0.9017, 0.9583, 0.9017, 0.9583, 0.9017, 0.9996, 0.9017, 0.9983, 1.0, 0.9583, 1.0, 0.312, 0.4815, 0.25, 0.4897, 0.25, 0.4514, 0.3021, 0.4446, 0.9583, 0.6965, 0.9167, 0.6965, 0.9167, 0.5983, 0.9583, 0.5983, 0.9583, 0.5983, 0.9167, 0.5983, 0.9167, 0.5, 0.9583, 0.5, 0.812, 0.4815, 0.8698, 0.4576, 0.8507, 0.4244, 0.8021, 0.4446, 0.9167, 0.8035, 0.9583, 0.8035, 0.9583, 0.9017, 0.9167, 0.9017, 0.9167, 0.9017, 0.9583, 0.9017, 0.9583, 1.0, 0.9167, 1.0, 0.3698, 0.4576, 0.312, 0.4815, 0.3021, 0.4446, 0.3507, 0.4244, 0.9167, 0.6965, 0.875, 0.6965, 0.875, 0.5983, 0.9167, 0.5983, 0.9167, 0.5983, 0.875, 0.5983, 0.875, 0.5, 0.9167, 0.5, 0.8698, 0.4576, 0.9195, 0.4195, 0.8924, 0.3924, 0.8507, 0.4244, 0.875, 0.8035, 0.9167, 0.8035, 0.9167, 0.9017, 0.875, 0.9017, 0.875, 0.9017, 0.9167, 0.9017, 0.9167, 1.0, 0.875, 1.0, 0.4195, 0.4195, 0.3698, 0.4576, 0.3507, 0.4244, 0.3924, 0.3924, 0.875, 0.6965, 0.8333, 0.6965, 0.8333, 0.5983, 0.875, 0.5983, 0.875, 0.5983, 0.8333, 0.5983, 0.8333, 0.5, 0.875, 0.5, 0.9195, 0.4195, 0.9576, 0.3698, 0.9244, 0.3507, 0.8924, 0.3924, 0.8333, 0.8035, 0.875, 0.8035, 0.875, 0.9017, 0.8333, 0.9017, 0.8333, 0.9017, 0.875, 0.9017, 0.875, 1.0, 0.8333, 1.0, 0.4576, 0.3698, 0.4195, 0.4195, 0.3924, 0.3924, 0.4244, 0.3507, 0.8333, 0.6965, 0.7917, 0.6965, 0.7917, 0.5983, 0.8333, 0.5983, 0.8333, 0.5983, 0.7917, 0.5983, 0.7917, 0.5, 0.8333, 0.5, 0.9576, 0.3698, 0.9815, 0.312, 0.9446, 0.3021, 0.9244, 0.3507, 0.7917, 0.8035, 0.8333, 0.8035, 0.8333, 0.9017, 0.7917, 0.9017, 0.7917, 0.9017, 0.8333, 0.9017, 0.8333, 1.0, 0.7917, 1.0, 0.4815, 0.312, 0.4576, 0.3698, 0.4244, 0.3507, 0.4446, 0.3021, 0.7917, 0.6965, 0.75, 0.6965, 0.75, 0.5983, 0.7917, 0.5983, 0.7917, 0.5983, 0.75, 0.5983, 0.75, 0.5, 0.7917, 0.5, 0.9815, 0.312, 0.9897, 0.25, 0.9514, 0.25, 0.9446, 0.3021, 0.75, 0.8035, 0.7917, 0.8035, 0.7917, 0.9017, 0.75, 0.9017, 0.75, 0.9017, 0.7917, 0.9017, 0.7917, 1.0, 0.75, 1.0, 0.4897, 0.25, 0.4815, 0.312, 0.4446, 0.3021, 0.4514, 0.25, 0.75, 0.6965, 0.7083, 0.6965, 0.7083, 0.5983, 0.75, 0.5983, 0.75, 0.5983, 0.7083, 0.5983, 0.7083, 0.5, 0.75, 0.5, 0.9897, 0.25, 0.9815, 0.188, 0.9446, 0.1979, 0.9514, 0.25, 0.7083, 0.8035, 0.75, 0.8035, 0.75, 0.9017, 0.7083, 0.9017, 0.7083, 0.9017, 0.75, 0.9017, 0.75, 1.0, 0.7083, 1.0, 0.4815, 0.188, 0.4897, 0.25, 0.4514, 0.25, 0.4446, 0.1979, 0.7083, 0.6965, 0.6667, 0.6965, 0.6667, 0.5983, 0.7083, 0.5983, 0.7083, 0.5983, 0.6667, 0.5983, 0.6667, 0.5, 0.7083, 0.5, 0.9815, 0.188, 0.9576, 0.1302, 0.9244, 0.1493, 0.9446, 0.1979, 0.6667, 0.8035, 0.7083, 0.8035, 0.7083, 0.9017, 0.6667, 0.9017, 0.6667, 0.9017, 0.7083, 0.9017, 0.7083, 1.0, 0.6667, 1.0, 0.4576, 0.1302, 0.4815, 0.188, 0.4446, 0.1979, 0.4244, 0.1493, 0.6667, 0.6965, 0.625, 0.6965, 0.625, 0.5983, 0.6667, 0.5983, 0.6667, 0.5983, 0.625, 0.5983, 0.625, 0.5, 0.6667, 0.5, 0.9576, 0.1302, 0.9195, 0.08053, 0.8924, 0.1076, 0.9244, 0.1493, 0.625, 0.8035, 0.6667, 0.8035, 0.6667, 0.9017, 0.625, 0.9017, 0.625, 0.9017, 0.6667, 0.9017, 0.6667, 1.0, 0.625, 1.0, 0.4195, 0.08053, 0.4576, 0.1302, 0.4244, 0.1493, 0.3924, 0.1076, 0.625, 0.6965, 0.5833, 0.6965, 0.5833, 0.5983, 0.625, 0.5983, 0.625, 0.5983, 0.5833, 0.5983, 0.5833, 0.5, 0.625, 0.5, 0.9195, 0.08053, 0.8698, 0.04244, 0.8507, 0.07555, 0.8924, 0.1076, 0.5833, 0.8035, 0.625, 0.8035, 0.625, 0.9017, 0.5833, 0.9017, 0.5833, 0.9017, 0.625, 0.9017, 0.625, 1.0, 0.5833, 1.0, 0.3698, 0.04244, 0.4195, 0.08053, 0.3924, 0.1076, 0.3507, 0.07555, 0.5833, 0.6965, 0.5417, 0.6965, 0.5417, 0.5983, 0.5833, 0.5983, 0.5833, 0.5983, 0.5417, 0.5983, 0.5417, 0.5, 0.5833, 0.5, 0.8698, 0.04244, 0.812, 0.0185, 0.8021, 0.05543, 0.8507, 0.07555, 0.5417, 0.8035, 0.5833, 0.8035, 0.5833, 0.9017, 0.5417, 0.9017, 0.5417, 0.9017, 0.5833, 0.9017, 0.5833, 1.0, 0.5417, 1.0, 0.312, 0.0185, 0.3698, 0.04244, 0.3507, 0.07555, 0.3021, 0.05543, 0.5417, 0.6965, 0.5, 0.6965, 0.5, 0.5983, 0.5417, 0.5983, 0.5417, 0.5983, 0.5, 0.5983, 0.5, 0.5, 0.5417, 0.5, 0.812, 0.0185, 0.75, 0.01033, 0.75, 0.04857, 0.8021, 0.05543, 0.5, 0.8035, 0.5417, 0.8035, 0.5417, 0.9017, 0.5, 0.9017, 0.5, 0.9017, 0.5417, 0.9017, 0.5417, 1.0, 0.5, 1.0, 0.25, 0.01033, 0.312, 0.0185, 0.3021, 0.05543, 0.25, 0.04857, 0.5, 0.6965, 0.4583, 0.6965, 0.4583, 0.5983, 0.5, 0.5983, 0.5, 0.5983, 0.4583, 0.5983, 0.4583, 0.5, 0.5, 0.5, 0.75, 0.01033, 0.688, 0.0185, 0.6979, 0.05543, 0.75, 0.04857, 0.4583, 0.8035, 0.5, 0.8035, 0.5, 0.9017, 0.4583, 0.9017, 0.4583, 0.9017, 0.5, 0.9017, 0.5, 1.0, 0.4583, 1.0, 0.188, 0.0185, 0.25, 0.01033, 0.25, 0.04857, 0.1979, 0.05543, 0.4583, 0.6965, 0.4167, 0.6965, 0.4167, 0.5983, 0.4583, 0.5983, 0.4583, 0.5983, 0.4167, 0.5983, 0.4167, 0.5, 0.4583, 0.5, 0.688, 0.0185, 0.6302, 0.04244, 0.6493, 0.07555, 0.6979, 0.05543, 0.4167, 0.8035, 0.4583, 0.8035, 0.4583, 0.9017, 0.4167, 0.9017, 0.4167, 0.9017, 0.4583, 0.9017, 0.4583, 1.0, 0.4167, 1.0, 0.1302, 0.04244, 0.188, 0.0185, 0.1979, 0.05543, 0.1493, 0.07555, 0.4167, 0.6965, 0.375, 0.6965, 0.375, 0.5983, 0.4167, 0.5983, 0.4167, 0.5983, 0.375, 0.5983, 0.375, 0.5, 0.4167, 0.5, 0.6302, 0.04244, 0.5805, 0.08053, 0.6076, 0.1076, 0.6493, 0.07555, 0.375, 0.8035, 0.4167, 0.8035, 0.4167, 0.9017, 0.375, 0.9017, 0.375, 0.9017, 0.4167, 0.9017, 0.4167, 1.0, 0.375, 1.0, 0.08053, 0.08053, 0.1302, 0.04244, 0.1493, 0.07555, 0.1076, 0.1076, 0.375, 0.6965, 0.3333, 0.6965, 0.3333, 0.5983, 0.375, 0.5983, 0.375, 0.5983, 0.3333, 0.5983, 0.3333, 0.5, 0.375, 0.5, 0.5805, 0.08053, 0.5424, 0.1302, 0.5756, 0.1493, 0.6076, 0.1076, 0.3333, 0.8035, 0.375, 0.8035, 0.375, 0.9017, 0.3333, 0.9017, 0.3333, 0.9017, 0.375, 0.9017, 0.375, 1.0, 0.3333, 1.0, 0.04244, 0.1302, 0.08053, 0.08053, 0.1076, 0.1076, 0.07555, 0.1493, 0.3333, 0.6965, 0.2917, 0.6965, 0.2917, 0.5983, 0.3333, 0.5983, 0.3333, 0.5983, 0.2917, 0.5983, 0.2917, 0.5, 0.3333, 0.5, 0.5424, 0.1302, 0.5185, 0.188, 0.5554, 0.1979, 0.5756, 0.1493, 0.2917, 0.8035, 0.3333, 0.8035, 0.3333, 0.9017, 0.2917, 0.9017, 0.2917, 0.9017, 0.3333, 0.9017, 0.3333, 1.0, 0.2917, 1.0, 0.0185, 0.188, 0.04244, 0.1302, 0.07555, 0.1493, 0.05543, 0.1979, 0.2917, 0.6965, 0.25, 0.6965, 0.25, 0.5983, 0.2917, 0.5983, 0.2917, 0.5983, 0.25, 0.5983, 0.25, 0.5, 0.2917, 0.5, 0.5185, 0.188, 0.5103, 0.25, 0.5486, 0.25, 0.5554, 0.1979, 0.25, 0.8035, 0.2917, 0.8035, 0.2917, 0.9017, 0.25, 0.9017, 0.25, 0.9017, 0.2917, 0.9017, 0.2917, 1.0, 0.25, 1.0, 0.01033, 0.25, 0.0185, 0.188, 0.05543, 0.1979, 0.04857, 0.25, 0.25, 0.6965, 0.2083, 0.6965, 0.2083, 0.5983, 0.25, 0.5983, 0.25, 0.5983, 0.2083, 0.5983, 0.2083, 0.5, 0.25, 0.5, 0.5103, 0.25, 0.5185, 0.312, 0.5554, 0.3021, 0.5486, 0.25, 0.2083, 0.8035, 0.25, 0.8035, 0.25, 0.9017, 0.2083, 0.9017, 0.2083, 0.9017, 0.25, 0.9017, 0.25, 1.0, 0.2083, 1.0, 0.0185, 0.312, 0.01033, 0.25, 0.04857, 0.25, 0.05543, 0.3021, 0.2083, 0.6965, 0.1667, 0.6965, 0.1667, 0.5983, 0.2083, 0.5983, 0.2083, 0.5983, 0.1667, 0.5983, 0.1667, 0.5, 0.2083, 0.5, 0.5185, 0.312, 0.5424, 0.3698, 0.5756, 0.3507, 0.5554, 0.3021, 0.1667, 0.8035, 0.2083, 0.8035, 0.2083, 0.9017, 0.1667, 0.9017, 0.1667, 0.9017, 0.2083, 0.9017, 0.2083, 1.0, 0.1667, 1.0, 0.04244, 0.3698, 0.0185, 0.312, 0.05543, 0.3021, 0.07555, 0.3507, 0.1667, 0.6965, 0.125, 0.6965, 0.125, 0.5983, 0.1667, 0.5983, 0.1667, 0.5983, 0.125, 0.5983, 0.125, 0.5, 0.1667, 0.5, 0.5424, 0.3698, 0.5805, 0.4195, 0.6076, 0.3924, 0.5756, 0.3507, 0.125, 0.8035, 0.1667, 0.8035, 0.1667, 0.9017, 0.125, 0.9017, 0.125, 0.9017, 0.1667, 0.9017, 0.1667, 1.0, 0.125, 1.0, 0.08053, 0.4195, 0.04244, 0.3698, 0.07555, 0.3507, 0.1076, 0.3924, 0.125, 0.6965, 0.08333, 0.6965, 0.08333, 0.5983, 0.125, 0.5983, 0.125, 0.5983, 0.08333, 0.5983, 0.08333, 0.5, 0.125, 0.5, 0.5805, 0.4195, 0.6302, 0.4576, 0.6493, 0.4244, 0.6076, 0.3924, 0.08333, 0.8035, 0.125, 0.8035, 0.125, 0.9017, 0.08333, 0.9017, 0.08333, 0.9017, 0.125, 0.9017, 0.125, 1.0, 0.08333, 1.0, 0.1302, 0.4576, 0.08053, 0.4195, 0.1076, 0.3924, 0.1493, 0.4244, 0.08333, 0.6965, 0.04167, 0.6965, 0.04167, 0.5983, 0.08333, 0.5983, 0.08333, 0.5983, 0.04167, 0.5983, 0.04167, 0.5, 0.08333, 0.5, 0.6302, 0.4576, 0.688, 0.4815, 0.6979, 0.4446, 0.6493, 0.4244, 0.04167, 0.8035, 0.08333, 0.8035, 0.08333, 0.9017, 0.04167, 0.9017, 0.04167, 0.9017, 0.08333, 0.9017, 0.08333, 1.0, 0.04167, 1.0, 0.188, 0.4815, 0.1302, 0.4576, 0.1493, 0.4244, 0.1979, 0.4446, 0.04167, 0.6965, -1.863e-07, 0.6965, 0.0004484, 0.5983, 0.04167, 0.5983, 0.04167, 0.5983, 0.0004484, 0.5983, 0.001674, 0.5, 0.04167, 0.5, 0.688, 0.4815, 0.75, 0.4897, 0.75, 0.4514, 0.6979, 0.4446, -1.863e-07, 0.8035, 0.04167, 0.8035, 0.04167, 0.9017, 0.0004484, 0.9017, 0.0004484, 0.9017, 0.04167, 0.9017, 0.04167, 1.0, 0.001674, 1.0, 0.25, 0.4897, 0.188, 0.4815, 0.1979, 0.4446, 0.25, 0.4514, 0.8507, 0.07555, 0.8021, 0.05543, 0.8021, 0.05543, 0.8507, 0.07555, 1.0, 0.6965, 1.0, 0.8035, 0.9583, 0.8035, 0.9583, 0.6965, 0.04167, 0.6965, 0.04167, 0.8035, -1.863e-07, 0.8035, -1.863e-07, 0.6965, 0.3021, 0.4446, 0.25, 0.4514, 0.1979, 0.4446, 0.1493, 0.4244, 0.1076, 0.3924, 0.07555, 0.3507, 0.05543, 0.3021, 0.04857, 0.25, 0.05543, 0.1979, 0.07555, 0.1493, 0.1076, 0.1076, 0.1493, 0.07555, 0.1979, 0.05543, 0.25, 0.04857, 0.3021, 0.05543, 0.3507, 0.07555, 0.3924, 0.1076, 0.4244, 0.1493, 0.4446, 0.1979, 0.4514, 0.25, 0.4446, 0.3021, 0.4244, 0.3507, 0.3924, 0.3924, 0.3507, 0.4244, 0.9583, 0.6965, 0.9583, 0.8035, 0.9167, 0.8035, 0.9167, 0.6965, 0.9167, 0.6965, 0.9167, 0.8035, 0.875, 0.8035, 0.875, 0.6965, 0.875, 0.6965, 0.875, 0.8035, 0.8333, 0.8035, 0.8333, 0.6965, 0.8333, 0.6965, 0.8333, 0.8035, 0.7917, 0.8035, 0.7917, 0.6965, 0.7917, 0.6965, 0.7917, 0.8035, 0.75, 0.8035, 0.75, 0.6965, 0.75, 0.6965, 0.75, 0.8035, 0.7083, 0.8035, 0.7083, 0.6965, 0.7083, 0.6965, 0.7083, 0.8035, 0.6667, 0.8035, 0.6667, 0.6965, 0.6667, 0.6965, 0.6667, 0.8035, 0.625, 0.8035, 0.625, 0.6965, 0.625, 0.6965, 0.625, 0.8035, 0.5833, 0.8035, 0.5833, 0.6965, 0.5833, 0.6965, 0.5833, 0.8035, 0.5417, 0.8035, 0.5417, 0.6965, 0.5417, 0.6965, 0.5417, 0.8035, 0.5, 0.8035, 0.5, 0.6965, 0.5, 0.6965, 0.5, 0.8035, 0.4583, 0.8035, 0.4583, 0.6965, 0.4583, 0.6965, 0.4583, 0.8035, 0.4167, 0.8035, 0.4167, 0.6965, 0.4167, 0.6965, 0.4167, 0.8035, 0.375, 0.8035, 0.375, 0.6965, 0.375, 0.6965, 0.375, 0.8035, 0.3333, 0.8035, 0.3333, 0.6965, 0.3333, 0.6965, 0.3333, 0.8035, 0.2917, 0.8035, 0.2917, 0.6965, 0.2917, 0.6965, 0.2917, 0.8035, 0.25, 0.8035, 0.25, 0.6965, 0.25, 0.6965, 0.25, 0.8035, 0.2083, 0.8035, 0.2083, 0.6965, 0.2083, 0.6965, 0.2083, 0.8035, 0.1667, 0.8035, 0.1667, 0.6965, 0.1667, 0.6965, 0.1667, 0.8035, 0.125, 0.8035, 0.125, 0.6965, 0.125, 0.6965, 0.125, 0.8035, 0.08333, 0.8035, 0.08333, 0.6965, 0.08333, 0.6965, 0.08333, 0.8035, 0.04167, 0.8035, 0.04167, 0.6965, 0.6658, 0.184, 0.6088, 0.127, 0.6088, 0.127, 0.6658, 0.184, 0.7254, 0.3417, 0.7025, 0.3323, 0.6493, 0.4244, 0.6979, 0.4446, 0.7859, 0.06627, 0.7629, 0.06324, 0.7629, 0.06324, 0.7859, 0.06627, 0.6828, 0.3172, 0.6677, 0.2975, 0.5756, 0.3507, 0.6076, 0.3924, 0.8322, 0.4182, 0.792, 0.3485, 0.792, 0.3485, 0.8322, 0.4182, 0.6583, 0.2746, 0.655, 0.25, 0.5486, 0.25, 0.5554, 0.3021, 0.8143, 0.1644, 0.816, 0.1658, 0.816, 0.1658, 0.8143, 0.1644, 0.6583, 0.2254, 0.6677, 0.2025, 0.5756, 0.1493, 0.5554, 0.1979, 0.5947, 0.1455, 0.6644, 0.1857, 0.6644, 0.1857, 0.5947, 0.1455, 0.6828, 0.1828, 0.7025, 0.1677, 0.6493, 0.07555, 0.6076, 0.1076, 0.6892, 0.07293, 0.6678, 0.08183, 0.6678, 0.08183, 0.6892, 0.07293, 0.7254, 0.1583, 0.75, 0.155, 0.75, 0.04857, 0.6979, 0.05543, 0.8342, 0.316, 0.8912, 0.373, 0.8912, 0.373, 0.8342, 0.316, 0.7746, 0.1583, 0.7975, 0.1677, 0.8507, 0.07555, 0.8021, 0.05543, 0.7629, 0.1437, 0.7651, 0.144, 0.7651, 0.144, 0.7629, 0.1437, 0.8172, 0.1828, 0.8323, 0.2025, 0.9244, 0.1493, 0.8924, 0.1076, 0.644, 0.2349, 0.5663, 0.2141, 0.5663, 0.2141, 0.644, 0.2349, 0.8417, 0.2254, 0.845, 0.25, 0.9514, 0.25, 0.9446, 0.1979, 0.6088, 0.127, 0.5947, 0.1455, 0.5947, 0.1455, 0.6088, 0.127, 0.8417, 0.2746, 0.8323, 0.2975, 0.9244, 0.3507, 0.9446, 0.3021, 0.9053, 0.3545, 0.8356, 0.3143, 0.8356, 0.3143, 0.9053, 0.3545, 0.8172, 0.3172, 0.7975, 0.3323, 0.8507, 0.4244, 0.8924, 0.3924, 0.708, 0.1515, 0.7101, 0.1507, 0.7101, 0.1507, 0.708, 0.1515, 0.7746, 0.3417, 0.75, 0.345, 0.75, 0.4514, 0.8021, 0.4446, 0.7371, 0.4368, 0.7141, 0.4337, 0.6979, 0.4446, 0.75, 0.4514, 0.6455, 0.4053, 0.627, 0.3912, 0.6076, 0.3924, 0.6493, 0.4244, 0.5818, 0.3322, 0.5729, 0.3108, 0.5554, 0.3021, 0.5756, 0.3507, 0.5632, 0.2371, 0.5663, 0.2141, 0.5554, 0.1979, 0.5486, 0.25, 0.5947, 0.1455, 0.6088, 0.127, 0.6076, 0.1076, 0.5756, 0.1493, 0.6678, 0.08183, 0.6892, 0.07293, 0.6979, 0.05543, 0.6493, 0.07555, 0.7629, 0.06324, 0.7859, 0.06627, 0.8021, 0.05543, 0.75, 0.04857, 0.8545, 0.09469, 0.873, 0.1088, 0.8924, 0.1076, 0.8507, 0.07555, 0.9182, 0.1678, 0.9271, 0.1892, 0.9446, 0.1979, 0.9244, 0.1493, 0.9368, 0.2629, 0.9337, 0.2859, 0.9446, 0.3021, 0.9514, 0.25, 0.9053, 0.3545, 0.8912, 0.373, 0.8924, 0.3924, 0.9244, 0.3507, 0.8322, 0.4182, 0.8108, 0.4271, 0.8021, 0.4446, 0.8507, 0.4244, 0.7349, 0.356, 0.7371, 0.3563, 0.75, 0.345, 0.7254, 0.3417, 0.684, 0.3342, 0.6857, 0.3356, 0.7025, 0.3323, 0.6828, 0.3172, 0.6507, 0.2899, 0.6515, 0.292, 0.6677, 0.2975, 0.6583, 0.2746, 0.644, 0.2349, 0.6437, 0.2371, 0.655, 0.25, 0.6583, 0.2254, 0.6658, 0.184, 0.6644, 0.1857, 0.6677, 0.2025, 0.6828, 0.1828, 0.7101, 0.1507, 0.708, 0.1515, 0.7025, 0.1677, 0.7254, 0.1583, 0.7651, 0.144, 0.7629, 0.1437, 0.75, 0.155, 0.7746, 0.1583, 0.816, 0.1658, 0.8143, 0.1644, 0.7975, 0.1677, 0.8172, 0.1828, 0.8493, 0.2101, 0.8485, 0.208, 0.8323, 0.2025, 0.8417, 0.2254, 0.856, 0.2651, 0.8563, 0.2629, 0.845, 0.25, 0.8417, 0.2746, 0.8342, 0.316, 0.8356, 0.3143, 0.8323, 0.2975, 0.8172, 0.3172, 0.7899, 0.3493, 0.792, 0.3485, 0.7975, 0.3323, 0.7746, 0.3417, 0.7371, 0.3563, 0.7371, 0.4368, 0.75, 0.4514, 0.75, 0.345, 0.7141, 0.4337, 0.7349, 0.356, 0.7254, 0.3417, 0.6979, 0.4446, 0.6857, 0.3356, 0.6455, 0.4053, 0.6493, 0.4244, 0.7025, 0.3323, 0.627, 0.3912, 0.684, 0.3342, 0.6828, 0.3172, 0.6076, 0.3924, 0.6515, 0.292, 0.5818, 0.3322, 0.5756, 0.3507, 0.6677, 0.2975, 0.5729, 0.3108, 0.6507, 0.2899, 0.6583, 0.2746, 0.5554, 0.3021, 0.6437, 0.2371, 0.5632, 0.2371, 0.5486, 0.25, 0.655, 0.25, 0.5663, 0.2141, 0.644, 0.2349, 0.6583, 0.2254, 0.5554, 0.1979, 0.6644, 0.1857, 0.5947, 0.1455, 0.5756, 0.1493, 0.6677, 0.2025, 0.6088, 0.127, 0.6658, 0.184, 0.6828, 0.1828, 0.6076, 0.1076, 0.708, 0.1515, 0.6678, 0.08183, 0.6493, 0.07555, 0.7025, 0.1677, 0.6892, 0.07293, 0.7101, 0.1507, 0.7254, 0.1583, 0.6979, 0.05543, 0.7629, 0.1437, 0.7629, 0.06324, 0.75, 0.04857, 0.75, 0.155, 0.7859, 0.06627, 0.7651, 0.144, 0.7746, 0.1583, 0.8021, 0.05543, 0.8143, 0.1644, 0.8545, 0.09469, 0.8507, 0.07555, 0.7975, 0.1677, 0.873, 0.1088, 0.816, 0.1658, 0.8172, 0.1828, 0.8924, 0.1076, 0.8485, 0.208, 0.9182, 0.1678, 0.9244, 0.1493, 0.8323, 0.2025, 0.9271, 0.1892, 0.8493, 0.2101, 0.8417, 0.2254, 0.9446, 0.1979, 0.8563, 0.2629, 0.9368, 0.2629, 0.9514, 0.25, 0.845, 0.25, 0.9337, 0.2859, 0.856, 0.2651, 0.8417, 0.2746, 0.9446, 0.3021, 0.8356, 0.3143, 0.9053, 0.3545, 0.9244, 0.3507, 0.8323, 0.2975, 0.8912, 0.373, 0.8342, 0.316, 0.8172, 0.3172, 0.8924, 0.3924, 0.792, 0.3485, 0.8322, 0.4182, 0.8507, 0.4244, 0.7975, 0.3323, 0.8108, 0.4271, 0.7899, 0.3493, 0.7746, 0.3417, 0.8021, 0.4446, 0.7371, 0.3563, 0.7349, 0.356, 0.7141, 0.4337, 0.7371, 0.4368, 0.6857, 0.3356, 0.684, 0.3342, 0.627, 0.3912, 0.6455, 0.4053, 0.6515, 0.292, 0.6507, 0.2899, 0.5729, 0.3108, 0.5818, 0.3322, 0.6437, 0.2371, 0.644, 0.2349, 0.5663, 0.2141, 0.5632, 0.2371, 0.6644, 0.1857, 0.6658, 0.184, 0.6088, 0.127, 0.5947, 0.1455, 0.708, 0.1515, 0.7101, 0.1507, 0.6892, 0.07293, 0.6678, 0.08183, 0.7629, 0.1437, 0.7651, 0.144, 0.7859, 0.06627, 0.7629, 0.06324, 0.8143, 0.1644, 0.816, 0.1658, 0.873, 0.1088, 0.8545, 0.09469, 0.8485, 0.208, 0.8493, 0.2101, 0.9271, 0.1892, 0.9182, 0.1678, 0.8563, 0.2629, 0.856, 0.2651, 0.9337, 0.2859, 0.9368, 0.2629, 0.8356, 0.3143, 0.8342, 0.316, 0.8912, 0.373, 0.9053, 0.3545, 0.792, 0.3485, 0.7899, 0.3493, 0.8108, 0.4271, 0.8322, 0.4182, 0.8485, 0.208, 0.8493, 0.2101, 0.8493, 0.2101, 0.8485, 0.208, 0.7899, 0.3493, 0.8108, 0.4271, 0.8108, 0.4271, 0.7899, 0.3493, 0.873, 0.1088, 0.8545, 0.09469, 0.8545, 0.09469, 0.873, 0.1088, 0.6678, 0.08183, 0.708, 0.1515, 0.708, 0.1515, 0.6678, 0.08183, 0.8563, 0.2629, 0.856, 0.2651, 0.856, 0.2651, 0.8563, 0.2629, 0.9271, 0.1892, 0.9182, 0.1678, 0.9182, 0.1678, 0.9271, 0.1892, 0.7101, 0.1507, 0.6892, 0.07293, 0.6892, 0.07293, 0.7101, 0.1507, 0.8356, 0.3143, 0.8342, 0.316, 0.8342, 0.316, 0.8356, 0.3143, 0.9337, 0.2859, 0.9368, 0.2629, 0.9368, 0.2629, 0.9337, 0.2859, 0.7629, 0.06324, 0.7629, 0.1437, 0.7629, 0.1437, 0.7629, 0.06324, 0.792, 0.3485, 0.7899, 0.3493, 0.7899, 0.3493, 0.792, 0.3485, 0.8912, 0.373, 0.9053, 0.3545, 0.9053, 0.3545, 0.8912, 0.373, 0.7651, 0.144, 0.7859, 0.06627, 0.7859, 0.06627, 0.7651, 0.144, 0.7371, 0.4368, 0.7371, 0.3563, 0.7371, 0.3563, 0.7371, 0.4368, 0.8108, 0.4271, 0.8322, 0.4182, 0.8322, 0.4182, 0.8108, 0.4271, 0.8545, 0.09469, 0.8143, 0.1644, 0.8143, 0.1644, 0.8545, 0.09469, 0.7349, 0.356, 0.7141, 0.4337, 0.7141, 0.4337, 0.7349, 0.356, 0.7371, 0.3563, 0.7349, 0.356, 0.7349, 0.356, 0.7371, 0.3563, 0.816, 0.1658, 0.873, 0.1088, 0.873, 0.1088, 0.816, 0.1658, 0.6455, 0.4053, 0.6857, 0.3356, 0.6857, 0.3356, 0.6455, 0.4053, 0.6857, 0.3356, 0.684, 0.3342, 0.684, 0.3342, 0.6857, 0.3356, 0.9182, 0.1678, 0.8485, 0.208, 0.8485, 0.208, 0.9182, 0.1678, 0.7141, 0.4337, 0.7371, 0.4368, 0.7371, 0.4368, 0.7141, 0.4337, 0.684, 0.3342, 0.627, 0.3912, 0.627, 0.3912, 0.684, 0.3342, 0.6515, 0.292, 0.6507, 0.2899, 0.6507, 0.2899, 0.6515, 0.292, 0.8493, 0.2101, 0.9271, 0.1892, 0.9271, 0.1892, 0.8493, 0.2101, 0.627, 0.3912, 0.6455, 0.4053, 0.6455, 0.4053, 0.627, 0.3912, 0.5818, 0.3322, 0.6515, 0.292, 0.6515, 0.292, 0.5818, 0.3322, 0.6437, 0.2371, 0.644, 0.2349, 0.644, 0.2349, 0.6437, 0.2371, 0.9368, 0.2629, 0.8563, 0.2629, 0.8563, 0.2629, 0.9368, 0.2629, 0.5729, 0.3108, 0.5818, 0.3322, 0.5818, 0.3322, 0.5729, 0.3108, 0.6507, 0.2899, 0.5729, 0.3108, 0.5729, 0.3108, 0.6507, 0.2899, 0.6644, 0.1857, 0.6658, 0.184, 0.6658, 0.184, 0.6644, 0.1857, 0.856, 0.2651, 0.9337, 0.2859, 0.9337, 0.2859, 0.856, 0.2651, 0.5663, 0.2141, 0.5632, 0.2371, 0.5632, 0.2371, 0.5663, 0.2141, 0.5632, 0.2371, 0.6437, 0.2371, 0.6437, 0.2371, 0.5632, 0.2371, 0.6979, 0.4446, 0.75, 0.4514, 0.75, 0.4514, 0.6979, 0.4446, 0.6493, 0.4244, 0.6979, 0.4446, 0.6979, 0.4446, 0.6493, 0.4244, 0.6076, 0.3924, 0.6493, 0.4244, 0.6493, 0.4244, 0.6076, 0.3924, 0.5756, 0.3507, 0.6076, 0.3924, 0.6076, 0.3924, 0.5756, 0.3507, 0.5554, 0.3021, 0.5756, 0.3507, 0.5756, 0.3507, 0.5554, 0.3021, 0.5486, 0.25, 0.5554, 0.3021, 0.5554, 0.3021, 0.5486, 0.25, 0.5554, 0.1979, 0.5486, 0.25, 0.5486, 0.25, 0.5554, 0.1979, 0.5756, 0.1493, 0.5554, 0.1979, 0.5554, 0.1979, 0.5756, 0.1493, 0.6076, 0.1076, 0.5756, 0.1493, 0.5756, 0.1493, 0.6076, 0.1076, 0.6493, 0.07555, 0.6076, 0.1076, 0.6076, 0.1076, 0.6493, 0.07555, 0.6979, 0.05543, 0.6493, 0.07555, 0.6493, 0.07555, 0.6979, 0.05543, 0.75, 0.04857, 0.6979, 0.05543, 0.6979, 0.05543, 0.75, 0.04857, 0.8021, 0.05543, 0.75, 0.04857, 0.75, 0.04857, 0.8021, 0.05543, 0.8507, 0.07555, 0.8021, 0.05543, 0.8021, 0.05543, 0.8507, 0.07555, 0.8924, 0.1076, 0.8507, 0.07555, 0.8507, 0.07555, 0.8924, 0.1076, 0.9244, 0.1493, 0.8924, 0.1076, 0.8924, 0.1076, 0.9244, 0.1493, 0.9446, 0.1979, 0.9244, 0.1493, 0.9244, 0.1493, 0.9446, 0.1979, 0.9514, 0.25, 0.9446, 0.1979, 0.9446, 0.1979, 0.9514, 0.25, 0.9446, 0.3021, 0.9514, 0.25, 0.9514, 0.25, 0.9446, 0.3021, 0.9244, 0.3507, 0.9446, 0.3021, 0.9446, 0.3021, 0.9244, 0.3507, 0.8924, 0.3924, 0.9244, 0.3507, 0.9244, 0.3507, 0.8924, 0.3924, 0.8507, 0.4244, 0.8924, 0.3924, 0.8924, 0.3924, 0.8507, 0.4244, 0.8021, 0.4446, 0.8507, 0.4244, 0.8507, 0.4244, 0.8021, 0.4446, 0.75, 0.4514, 0.8021, 0.4446, 0.8021, 0.4446, 0.75, 0.4514, 0.75, 0.262, 0.7469, 0.2616, 0.7254, 0.3417, 0.75, 0.345, 0.7469, 0.2616, 0.744, 0.2604, 0.7025, 0.3323, 0.7254, 0.3417, 0.744, 0.2604, 0.7415, 0.2585, 0.6828, 0.3172, 0.7025, 0.3323, 0.7415, 0.2585, 0.7396, 0.256, 0.6677, 0.2975, 0.6828, 0.3172, 0.7396, 0.256, 0.7384, 0.2531, 0.6583, 0.2746, 0.6677, 0.2975, 0.7384, 0.2531, 0.738, 0.25, 0.655, 0.25, 0.6583, 0.2746, 0.738, 0.25, 0.7384, 0.2469, 0.6583, 0.2254, 0.655, 0.25, 0.7384, 0.2469, 0.7396, 0.244, 0.6677, 0.2025, 0.6583, 0.2254, 0.7396, 0.244, 0.7415, 0.2415, 0.6828, 0.1828, 0.6677, 0.2025, 0.7415, 0.2415, 0.744, 0.2396, 0.7025, 0.1677, 0.6828, 0.1828, 0.744, 0.2396, 0.7469, 0.2384, 0.7254, 0.1583, 0.7025, 0.1677, 0.7469, 0.2384, 0.75, 0.238, 0.75, 0.155, 0.7254, 0.1583, 0.75, 0.238, 0.7531, 0.2384, 0.7746, 0.1583, 0.75, 0.155, 0.7531, 0.2384, 0.756, 0.2396, 0.7975, 0.1677, 0.7746, 0.1583, 0.756, 0.2396, 0.7585, 0.2415, 0.8172, 0.1828, 0.7975, 0.1677, 0.7585, 0.2415, 0.7604, 0.244, 0.8323, 0.2025, 0.8172, 0.1828, 0.7604, 0.244, 0.7616, 0.2469, 0.8417, 0.2254, 0.8323, 0.2025, 0.7616, 0.2469, 0.762, 0.25, 0.845, 0.25, 0.8417, 0.2254, 0.762, 0.25, 0.7616, 0.2531, 0.8417, 0.2746, 0.845, 0.25, 0.7616, 0.2531, 0.7604, 0.256, 0.8323, 0.2975, 0.8417, 0.2746, 0.7604, 0.256, 0.7585, 0.2585, 0.8172, 0.3172, 0.8323, 0.2975, 0.7585, 0.2585, 0.756, 0.2604, 0.7975, 0.3323, 0.8172, 0.3172, 0.756, 0.2604, 0.7531, 0.2616, 0.7746, 0.3417, 0.7975, 0.3323, 0.7531, 0.2616, 0.75, 0.262, 0.75, 0.345, 0.7746, 0.3417, 0.7616, 0.2469, 0.7604, 0.244, 0.7604, 0.244, 0.7616, 0.2469, 0.7616, 0.2469, 0.7616, 0.2469, 0.7616, 0.2469, 0.7616, 0.2469, 0.7604, 0.244, 0.7604, 0.244, 0.7604, 0.244, 0.7604, 0.244, 0.7616, 0.2469, 0.7604, 0.244, 0.7604, 0.244, 0.7616, 0.2469, 0.7469, 0.2384, 0.7469, 0.2384, 0.7469, 0.2384, 0.7469, 0.2384, 0.75, 0.238, 0.7469, 0.2384, 0.7469, 0.2384, 0.75, 0.238, 0.75, 0.238, 0.75, 0.238, 0.75, 0.238, 0.75, 0.238, 0.75, 0.238, 0.7469, 0.2384, 0.7469, 0.2384, 0.75, 0.238, 0.75, 0.2551, 0.7487, 0.255, 0.7478, 0.2583, 0.75, 0.2586, 0.75, 0.2586, 0.7478, 0.2583, 0.7469, 0.2616, 0.75, 0.262, 0.75, 0.262, 0.7469, 0.2616, 0.7469, 0.2616, 0.75, 0.262, 0.7487, 0.255, 0.7474, 0.2545, 0.7457, 0.2574, 0.7478, 0.2583, 0.7478, 0.2583, 0.7457, 0.2574, 0.744, 0.2604, 0.7469, 0.2616, 0.7469, 0.2616, 0.744, 0.2604, 0.744, 0.2604, 0.7469, 0.2616, 0.7474, 0.2545, 0.7464, 0.2536, 0.7439, 0.2561, 0.7457, 0.2574, 0.7457, 0.2574, 0.7439, 0.2561, 0.7415, 0.2585, 0.744, 0.2604, 0.744, 0.2604, 0.7415, 0.2585, 0.7415, 0.2585, 0.744, 0.2604, 0.7464, 0.2536, 0.7455, 0.2526, 0.7426, 0.2543, 0.7439, 0.2561, 0.7439, 0.2561, 0.7426, 0.2543, 0.7396, 0.256, 0.7415, 0.2585, 0.7415, 0.2585, 0.7396, 0.256, 0.7396, 0.256, 0.7415, 0.2585, 0.7455, 0.2526, 0.745, 0.2513, 0.7417, 0.2522, 0.7426, 0.2543, 0.7426, 0.2543, 0.7417, 0.2522, 0.7384, 0.2531, 0.7396, 0.256, 0.7396, 0.256, 0.7384, 0.2531, 0.7384, 0.2531, 0.7396, 0.256, 0.745, 0.2513, 0.7449, 0.25, 0.7414, 0.25, 0.7417, 0.2522, 0.7417, 0.2522, 0.7414, 0.25, 0.738, 0.25, 0.7384, 0.2531, 0.7384, 0.2531, 0.738, 0.25, 0.738, 0.25, 0.7384, 0.2531, 0.7449, 0.25, 0.745, 0.2487, 0.7417, 0.2478, 0.7414, 0.25, 0.7414, 0.25, 0.7417, 0.2478, 0.7384, 0.2469, 0.738, 0.25, 0.738, 0.25, 0.7384, 0.2469, 0.7384, 0.2469, 0.738, 0.25, 0.745, 0.2487, 0.7455, 0.2474, 0.7426, 0.2457, 0.7417, 0.2478, 0.7417, 0.2478, 0.7426, 0.2457, 0.7396, 0.244, 0.7384, 0.2469, 0.7384, 0.2469, 0.7396, 0.244, 0.7396, 0.244, 0.7384, 0.2469, 0.7455, 0.2474, 0.7464, 0.2464, 0.7439, 0.2439, 0.7426, 0.2457, 0.7426, 0.2457, 0.7439, 0.2439, 0.7415, 0.2415, 0.7396, 0.244, 0.7396, 0.244, 0.7415, 0.2415, 0.7415, 0.2415, 0.7396, 0.244, 0.7464, 0.2464, 0.7474, 0.2455, 0.7457, 0.2426, 0.7439, 0.2439, 0.7439, 0.2439, 0.7457, 0.2426, 0.744, 0.2396, 0.7415, 0.2415, 0.7415, 0.2415, 0.744, 0.2396, 0.744, 0.2396, 0.7415, 0.2415, 0.7474, 0.2455, 0.7487, 0.245, 0.7478, 0.2417, 0.7457, 0.2426, 0.7457, 0.2426, 0.7478, 0.2417, 0.7469, 0.2384, 0.744, 0.2396, 0.744, 0.2396, 0.7469, 0.2384, 0.7469, 0.2384, 0.744, 0.2396, 0.7487, 0.245, 0.75, 0.2449, 0.75, 0.2414, 0.7478, 0.2417, 0.7478, 0.2417, 0.75, 0.2414, 0.75, 0.238, 0.7469, 0.2384, 0.7469, 0.2384, 0.75, 0.238, 0.75, 0.238, 0.7469, 0.2384, 0.75, 0.2449, 0.7513, 0.245, 0.7522, 0.2417, 0.75, 0.2414, 0.75, 0.2414, 0.7522, 0.2417, 0.7531, 0.2384, 0.75, 0.238, 0.75, 0.238, 0.7531, 0.2384, 0.7531, 0.2384, 0.75, 0.238, 0.7513, 0.245, 0.7526, 0.2455, 0.7543, 0.2426, 0.7522, 0.2417, 0.7522, 0.2417, 0.7543, 0.2426, 0.756, 0.2396, 0.7531, 0.2384, 0.7531, 0.2384, 0.756, 0.2396, 0.756, 0.2396, 0.7531, 0.2384, 0.7526, 0.2455, 0.7536, 0.2464, 0.7561, 0.2439, 0.7543, 0.2426, 0.7543, 0.2426, 0.7561, 0.2439, 0.7585, 0.2415, 0.756, 0.2396, 0.756, 0.2396, 0.7585, 0.2415, 0.7585, 0.2415, 0.756, 0.2396, 0.7536, 0.2464, 0.7545, 0.2474, 0.7574, 0.2457, 0.7561, 0.2439, 0.7561, 0.2439, 0.7574, 0.2457, 0.7604, 0.244, 0.7585, 0.2415, 0.7585, 0.2415, 0.7604, 0.244, 0.7604, 0.244, 0.7585, 0.2415, 0.7545, 0.2474, 0.755, 0.2487, 0.7583, 0.2478, 0.7574, 0.2457, 0.7574, 0.2457, 0.7583, 0.2478, 0.7616, 0.2469, 0.7604, 0.244, 0.7604, 0.244, 0.7616, 0.2469, 0.7616, 0.2469, 0.7604, 0.244, 0.755, 0.2487, 0.7551, 0.25, 0.7586, 0.25, 0.7583, 0.2478, 0.7583, 0.2478, 0.7586, 0.25, 0.762, 0.25, 0.7616, 0.2469, 0.7616, 0.2469, 0.762, 0.25, 0.762, 0.25, 0.7616, 0.2469, 0.7551, 0.25, 0.755, 0.2513, 0.7583, 0.2522, 0.7586, 0.25, 0.7586, 0.25, 0.7583, 0.2522, 0.7616, 0.2531, 0.762, 0.25, 0.762, 0.25, 0.7616, 0.2531, 0.7616, 0.2531, 0.762, 0.25, 0.755, 0.2513, 0.7545, 0.2526, 0.7574, 0.2543, 0.7583, 0.2522, 0.7583, 0.2522, 0.7574, 0.2543, 0.7604, 0.256, 0.7616, 0.2531, 0.7616, 0.2531, 0.7604, 0.256, 0.7604, 0.256, 0.7616, 0.2531, 0.7545, 0.2526, 0.7536, 0.2536, 0.7561, 0.2561, 0.7574, 0.2543, 0.7574, 0.2543, 0.7561, 0.2561, 0.7585, 0.2585, 0.7604, 0.256, 0.7604, 0.256, 0.7585, 0.2585, 0.7585, 0.2585, 0.7604, 0.256, 0.7536, 0.2536, 0.7526, 0.2545, 0.7543, 0.2574, 0.7561, 0.2561, 0.7561, 0.2561, 0.7543, 0.2574, 0.756, 0.2604, 0.7585, 0.2585, 0.7585, 0.2585, 0.756, 0.2604, 0.756, 0.2604, 0.7585, 0.2585, 0.7526, 0.2545, 0.7513, 0.255, 0.7522, 0.2583, 0.7543, 0.2574, 0.7543, 0.2574, 0.7522, 0.2583, 0.7531, 0.2616, 0.756, 0.2604, 0.756, 0.2604, 0.7531, 0.2616, 0.7531, 0.2616, 0.756, 0.2604, 0.7513, 0.255, 0.75, 0.2551, 0.75, 0.2586, 0.7522, 0.2583, 0.7522, 0.2583, 0.75, 0.2586, 0.75, 0.262, 0.7531, 0.2616, 0.7531, 0.2616, 0.75, 0.262, 0.75, 0.262, 0.7531, 0.2616, 0.7469, 0.2616, 0.75, 0.262, 0.75, 0.262, 0.7469, 0.2616, 0.75, 0.2551, 0.7513, 0.255, 0.7526, 0.2545, 0.7536, 0.2536, 0.7545, 0.2526, 0.755, 0.2513, 0.7551, 0.25, 0.755, 0.2487, 0.7545, 0.2474, 0.7536, 0.2464, 0.7526, 0.2455, 0.7513, 0.245, 0.75, 0.2449, 0.7487, 0.245, 0.7474, 0.2455, 0.7464, 0.2464, 0.7455, 0.2474, 0.745, 0.2487, 0.7449, 0.25, 0.745, 0.2513, 0.7455, 0.2526, 0.7464, 0.2536, 0.7474, 0.2545, 0.7487, 0.255, 0.75, 0.262, 0.7531, 0.2616, 0.7531, 0.2616, 0.75, 0.262, 0.744, 0.2604, 0.7469, 0.2616, 0.7469, 0.2616, 0.744, 0.2604, 0.7415, 0.2585, 0.744, 0.2604, 0.744, 0.2604, 0.7415, 0.2585, 0.7396, 0.256, 0.7415, 0.2585, 0.7415, 0.2585, 0.7396, 0.256, 0.7384, 0.2531, 0.7396, 0.256, 0.7396, 0.256, 0.7384, 0.2531, 0.738, 0.25, 0.7384, 0.2531, 0.7384, 0.2531, 0.738, 0.25, 0.7384, 0.2469, 0.738, 0.25, 0.738, 0.25, 0.7384, 0.2469, 0.7396, 0.244, 0.7384, 0.2469, 0.7384, 0.2469, 0.7396, 0.244, 0.7415, 0.2415, 0.7396, 0.244, 0.7396, 0.244, 0.7415, 0.2415, 0.744, 0.2396, 0.7415, 0.2415, 0.7415, 0.2415, 0.744, 0.2396, 0.7469, 0.2384, 0.744, 0.2396, 0.744, 0.2396, 0.7469, 0.2384, 0.7469, 0.2384, 0.75, 0.238, 0.75, 0.238, 0.7469, 0.2384, 0.7531, 0.2384, 0.75, 0.238, 0.75, 0.238, 0.7531, 0.2384, 0.756, 0.2396, 0.7531, 0.2384, 0.7531, 0.2384, 0.756, 0.2396, 0.7585, 0.2415, 0.756, 0.2396, 0.756, 0.2396, 0.7585, 0.2415, 0.7604, 0.244, 0.7585, 0.2415, 0.7585, 0.2415, 0.7604, 0.244, 0.7604, 0.244, 0.7616, 0.2469, 0.7616, 0.2469, 0.7604, 0.244, 0.762, 0.25, 0.7616, 0.2469, 0.7616, 0.2469, 0.762, 0.25, 0.7616, 0.2531, 0.762, 0.25, 0.762, 0.25, 0.7616, 0.2531, 0.7604, 0.256, 0.7616, 0.2531, 0.7616, 0.2531, 0.7604, 0.256, 0.7585, 0.2585, 0.7604, 0.256, 0.7604, 0.256, 0.7585, 0.2585, 0.756, 0.2604, 0.7585, 0.2585, 0.7585, 0.2585, 0.756, 0.2604, 0.7531, 0.2616, 0.756, 0.2604, 0.756, 0.2604, 0.7531, 0.2616])
me_cylinder_002.materials.append(None)
me_cylinder_002.materials.append(mat_material_001)
me_cylinder_002.materials.append(mat_material_002)
me_cylinder_002.materials.append(mat_material_003)
me_cylinder_002.update()

# ---- objects
ob_cylinder = bpy.data.objects.new('Cylinder', me_cylinder_002)

# ---- transforms, parenting, visibility, modifiers, constraints
ob_cylinder.location = (0.0, 0.0, 0.0)
ob_cylinder.rotation_euler = (0.0, -0.1309, 0.0)
_m = ob_cylinder.modifiers.new('Smooth by Angle', 'NODES')
_m.node_group = ng_smooth_by_angle
_m.use_pin_to_last = True
_m.show_group_selector = False

# ---- collection membership
col_collection.objects.link(ob_cylinder)

# ---- scene / render settings (as saved in the file)
scene.frame_start = 1; scene.frame_end = 250; scene.frame_set(1)
scene.render.engine = 'BLENDER_EEVEE_NEXT'
scene.render.bake_bias = 0.0
scene.render.bake_samples = 0
scene.cycles.sampling_pattern = 'TABULATED_SOBOL'
scene.eevee.use_volume_custom_range = False
bpy.context.view_layer.update()

# ---- added for rendering (the .blend has no active camera and no usable light): camera, sun
cam_auto = bpy.data.cameras.new('AutoCamera')
cam_auto.lens = 50.0
cam_auto.sensor_width = 36.0
cam_auto.clip_end = 1000.0
ob_auto_camera = bpy.data.objects.new('AutoCamera', cam_auto)
scene.collection.objects.link(ob_auto_camera)
ob_auto_camera.location = (2.96026, -3.55353, 2.36821)
ob_auto_camera.rotation_euler = (1.09748, -7.21219e-08, 0.694738)
scene.camera = ob_auto_camera
light_auto_sun = bpy.data.lights.new('AutoSun', 'SUN')
light_auto_sun.energy = 3.0
light_auto_sun.angle = 0.0523599
ob_auto_sun = bpy.data.objects.new('AutoSun', light_auto_sun)
scene.collection.objects.link(ob_auto_sun)
ob_auto_sun.rotation_euler = (0.872665, 0.174533, 0.523599)
bpy.context.view_layer.update()
